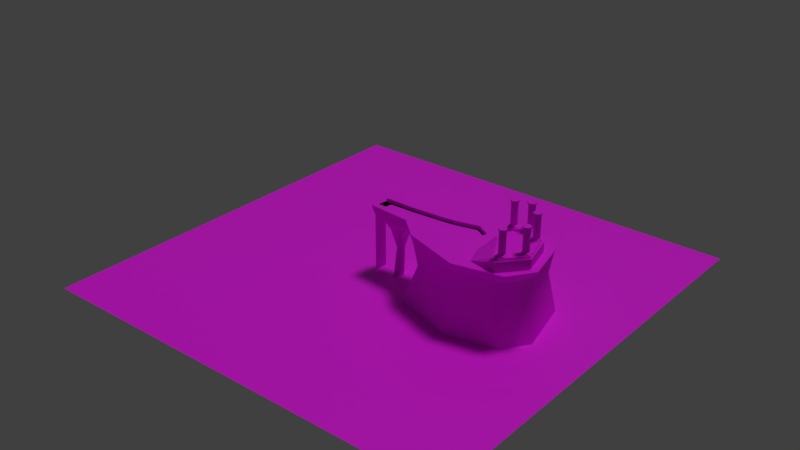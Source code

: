 # Source: island.blend  (saved by Blender 2.81.16; exported with 4.5.12 LTS)
import bpy
from mathutils import Matrix  # noqa: F401  (used for matrix-valued properties, if any)

bpy.ops.wm.read_factory_settings(use_empty=True)
scene = bpy.context.scene
scene.name = 'Scene'

# ---- collections
col_collection_1 = bpy.data.collections.new('Collection 1'); scene.collection.children.link(col_collection_1)

# ---- images (referenced by path relative to the original .blend; pixels are not part of the script)
import os
ASSET_DIR = os.environ.get("B2B_ASSET_DIR", "")  # directory of the original .blend (textures are referenced by path, not embedded)
HERE = os.path.dirname(os.path.abspath(__file__))  # packed textures are extracted next to this script under _unpacked/

def load_image(name, relpath, width, height, colorspace="sRGB"):
    """Load a texture the original file referenced (path relative to the .blend, or extracted next to this script)."""
    p = next((c for c in (os.path.join(HERE, relpath), os.path.join(ASSET_DIR, relpath)) if relpath and os.path.exists(c)), "")
    if p:
        img = bpy.data.images.load(p, check_existing=True)
        img.name = name
    else:  # same state as the original file: an image datablock whose file is absent (Cycles renders it pink)
        img = bpy.data.images.new(name, width, height)
        img.source = "FILE"
        img.filepath = "//" + (relpath or name)
    img.colorspace_settings.name = colorspace
    return img
img_water_edge_png_001 = load_image('water_edge.png.001', 'water_edge.png', 1024, 1024, 'sRGB')
img_waterfall_png_001 = load_image('waterfall.png.001', 'waterfall.png', 1024, 1024, 'sRGB')
img_whirlpool_png = load_image('whirlpool.png', 'whirlpool.png', 1024, 1024, 'sRGB')
img_water_edge_png = load_image('water_edge.png', 'water_edge.png', 1024, 1024, 'sRGB')
img_water_png_001 = load_image('water.png.001', 'water.png', 1024, 1024, 'sRGB')
img_rock_full_res_png_002 = load_image('rock_full_res.png.002', 'rock_full_res.png', 1024, 1024, 'sRGB')
img_rock_grass_top_png_002 = load_image('rock_grass_top.png.002', 'rock_grass_top.png', 1024, 1024, 'sRGB')
img_white_png_001 = load_image('white.png.001', 'white.png', 1024, 1024, 'sRGB')
img_grass_png = load_image('grass.png', 'grass.png', 1024, 1024, 'sRGB')

# ---- materials (node trees are filled in below, after node groups)
mat_waterfall_base = bpy.data.materials.new('waterfall_base')
mat_waterfall_base.use_transparent_shadow = False
mat_material = bpy.data.materials.new('Material')
mat_material.alpha_threshold = 0.0
mat_material.use_transparent_shadow = False
mat_material.roughness = 0.5
mat_material.specular_intensity = 0.0
mat_whirlpool = bpy.data.materials.new('whirlpool')
mat_whirlpool.use_transparent_shadow = False
mat_water_edge = bpy.data.materials.new('Water_edge')
mat_water_edge.alpha_threshold = 0.0
mat_water_edge.use_transparent_shadow = False
mat_water_edge.roughness = 0.5
mat_water_edge.specular_intensity = 0.0
mat_water = bpy.data.materials.new('Water')
mat_water.alpha_threshold = 0.0
mat_water.use_transparent_shadow = False
mat_water.roughness = 0.5
mat_water.specular_intensity = 0.0
mat_rock = bpy.data.materials.new('Rock')
mat_rock.alpha_threshold = 0.0
mat_rock.use_transparent_shadow = False
mat_rock.roughness = 0.5
mat_rock.specular_intensity = 0.0
mat_rock_grass = bpy.data.materials.new('Rock_grass')
mat_rock_grass.alpha_threshold = 0.0
mat_rock_grass.use_transparent_shadow = False
mat_rock_grass.roughness = 0.5
mat_rock_grass.specular_intensity = 0.0
mat_material_001 = bpy.data.materials.new('Material.001')
mat_material_001.alpha_threshold = 0.0
mat_material_001.use_transparent_shadow = False
mat_material_001.roughness = 0.5
mat_grass = bpy.data.materials.new('Grass')
mat_grass.alpha_threshold = 0.0
mat_grass.use_transparent_shadow = False
mat_grass.roughness = 0.5
mat_grass.specular_intensity = 0.0

# ---- material node trees
mat_waterfall_base.use_nodes = True; mat_waterfall_base.node_tree.nodes.clear()
_N = mat_waterfall_base.node_tree.nodes; _L = mat_waterfall_base.node_tree.links
n0 = _N.new('ShaderNodeOutputMaterial'); n0.name = 'Material Output'; n0.location = (300, 300)
n1 = _N.new('ShaderNodeBsdfPrincipled'); n1.name = 'Principled BSDF'; n1.location = (10, 300)
n1.distribution = 'GGX'
n1.subsurface_method = 'BURLEY'
n1.inputs[3].default_value = 1.45
n1.inputs[27].default_value = (0.0, 0.0, 0.0, 1.0)
n1.inputs[28].default_value = 1.0
n2 = _N.new('ShaderNodeTexImage'); n2.name = 'Image Texture'; n2.location = (-280, 260)
n2.image = img_water_edge_png_001
_L.new(n1.outputs[0], n0.inputs[0])
_L.new(n2.outputs[0], n1.inputs[0])
n0.is_active_output = True
mat_material.use_nodes = True; mat_material.node_tree.nodes.clear()
_N = mat_material.node_tree.nodes; _L = mat_material.node_tree.links
n0 = _N.new('ShaderNodeOutputMaterial'); n0.name = 'Material Output'; n0.location = (300, 300)
n1 = _N.new('ShaderNodeBsdfPrincipled'); n1.name = 'Principled BSDF'; n1.location = (10, 300)
n1.distribution = 'GGX'
n1.subsurface_method = 'BURLEY'
n1.inputs[3].default_value = 1.45
n1.inputs[27].default_value = (0.0, 0.0, 0.0, 1.0)
n1.inputs[28].default_value = 1.0
n2 = _N.new('ShaderNodeTexImage'); n2.name = 'Image Texture'; n2.location = (-280, 260)
n2.image = img_waterfall_png_001
_L.new(n1.outputs[0], n0.inputs[0])
_L.new(n2.outputs[0], n1.inputs[0])
n0.is_active_output = True
mat_whirlpool.use_nodes = True; mat_whirlpool.node_tree.nodes.clear()
_N = mat_whirlpool.node_tree.nodes; _L = mat_whirlpool.node_tree.links
n0 = _N.new('ShaderNodeOutputMaterial'); n0.name = 'Material Output'; n0.location = (300, 300)
n1 = _N.new('ShaderNodeBsdfPrincipled'); n1.name = 'Principled BSDF'; n1.location = (10, 300)
n1.distribution = 'GGX'
n1.subsurface_method = 'BURLEY'
n1.inputs[3].default_value = 1.45
n1.inputs[27].default_value = (0.0, 0.0, 0.0, 1.0)
n1.inputs[28].default_value = 1.0
n2 = _N.new('ShaderNodeTexImage'); n2.name = 'Image Texture'; n2.location = (-280, 260)
n2.image = img_whirlpool_png
_L.new(n1.outputs[0], n0.inputs[0])
_L.new(n2.outputs[0], n1.inputs[0])
n0.is_active_output = True
mat_water_edge.use_nodes = True; mat_water_edge.node_tree.nodes.clear()
_N = mat_water_edge.node_tree.nodes; _L = mat_water_edge.node_tree.links
n0 = _N.new('ShaderNodeOutputMaterial'); n0.name = 'Material Output'; n0.location = (300, 300)
n1 = _N.new('ShaderNodeBsdfPrincipled'); n1.name = 'Principled BSDF'; n1.location = (10, 300)
n1.distribution = 'GGX'
n1.subsurface_method = 'BURLEY'
n1.inputs[3].default_value = 1.45
n1.inputs[27].default_value = (0.0, 0.0, 0.0, 1.0)
n1.inputs[28].default_value = 1.0
n2 = _N.new('ShaderNodeTexImage'); n2.name = 'Image Texture'; n2.location = (-280, 260)
n2.image = img_water_edge_png
_L.new(n1.outputs[0], n0.inputs[0])
_L.new(n2.outputs[0], n1.inputs[0])
n0.is_active_output = True
mat_water.use_nodes = True; mat_water.node_tree.nodes.clear()
_N = mat_water.node_tree.nodes; _L = mat_water.node_tree.links
n0 = _N.new('ShaderNodeOutputMaterial'); n0.name = 'Material Output'; n0.location = (300, 300)
n1 = _N.new('ShaderNodeBsdfPrincipled'); n1.name = 'Principled BSDF'; n1.location = (10, 300)
n1.distribution = 'GGX'
n1.subsurface_method = 'BURLEY'
n1.inputs[3].default_value = 1.45
n1.inputs[27].default_value = (0.0, 0.0, 0.0, 1.0)
n1.inputs[28].default_value = 1.0
n2 = _N.new('ShaderNodeTexImage'); n2.name = 'Image Texture'; n2.location = (-280, 260)
n2.image = img_water_png_001
_L.new(n1.outputs[0], n0.inputs[0])
_L.new(n2.outputs[0], n1.inputs[0])
n0.is_active_output = True
mat_rock.use_nodes = True; mat_rock.node_tree.nodes.clear()
_N = mat_rock.node_tree.nodes; _L = mat_rock.node_tree.links
n0 = _N.new('ShaderNodeOutputMaterial'); n0.name = 'Material Output'; n0.location = (300, 300)
n1 = _N.new('ShaderNodeBsdfPrincipled'); n1.name = 'Principled BSDF'; n1.location = (10, 300)
n1.distribution = 'GGX'
n1.subsurface_method = 'BURLEY'
n1.inputs[3].default_value = 1.45
n1.inputs[27].default_value = (0.0, 0.0, 0.0, 1.0)
n1.inputs[28].default_value = 1.0
n2 = _N.new('ShaderNodeTexImage'); n2.name = 'Image Texture'; n2.location = (-280, 260)
n2.image = img_rock_full_res_png_002
_L.new(n1.outputs[0], n0.inputs[0])
_L.new(n2.outputs[0], n1.inputs[0])
n0.is_active_output = True
mat_rock_grass.use_nodes = True; mat_rock_grass.node_tree.nodes.clear()
_N = mat_rock_grass.node_tree.nodes; _L = mat_rock_grass.node_tree.links
n0 = _N.new('ShaderNodeOutputMaterial'); n0.name = 'Material Output'; n0.location = (300, 300)
n1 = _N.new('ShaderNodeBsdfPrincipled'); n1.name = 'Principled BSDF'; n1.location = (10, 300)
n1.distribution = 'GGX'
n1.subsurface_method = 'BURLEY'
n1.inputs[3].default_value = 1.45
n1.inputs[27].default_value = (0.0, 0.0, 0.0, 1.0)
n1.inputs[28].default_value = 1.0
n2 = _N.new('ShaderNodeTexImage'); n2.name = 'Image Texture'; n2.location = (-280, 260)
n2.image = img_rock_grass_top_png_002
_L.new(n1.outputs[0], n0.inputs[0])
_L.new(n2.outputs[0], n1.inputs[0])
n0.is_active_output = True
mat_material_001.use_nodes = True; mat_material_001.node_tree.nodes.clear()
_N = mat_material_001.node_tree.nodes; _L = mat_material_001.node_tree.links
n0 = _N.new('ShaderNodeOutputMaterial'); n0.name = 'Material Output'; n0.location = (300, 300)
n1 = _N.new('ShaderNodeBsdfPrincipled'); n1.name = 'Principled BSDF'; n1.location = (10, 300)
n1.distribution = 'GGX'
n1.subsurface_method = 'BURLEY'
n1.inputs[3].default_value = 1.45
n1.inputs[27].default_value = (0.0, 0.0, 0.0, 1.0)
n1.inputs[28].default_value = 1.0
n2 = _N.new('ShaderNodeTexImage'); n2.name = 'Image Texture'; n2.location = (-280, 260)
n2.image = img_white_png_001
_L.new(n1.outputs[0], n0.inputs[0])
_L.new(n2.outputs[0], n1.inputs[0])
n0.is_active_output = True
mat_grass.use_nodes = True; mat_grass.node_tree.nodes.clear()
_N = mat_grass.node_tree.nodes; _L = mat_grass.node_tree.links
n0 = _N.new('ShaderNodeOutputMaterial'); n0.name = 'Material Output'; n0.location = (300, 300)
n1 = _N.new('ShaderNodeBsdfPrincipled'); n1.name = 'Principled BSDF'; n1.location = (10, 300)
n1.distribution = 'GGX'
n1.subsurface_method = 'BURLEY'
n1.inputs[3].default_value = 1.45
n1.inputs[27].default_value = (0.0, 0.0, 0.0, 1.0)
n1.inputs[28].default_value = 1.0
n2 = _N.new('ShaderNodeTexImage'); n2.name = 'Image Texture'; n2.location = (-280, 260)
n2.image = img_grass_png
_L.new(n1.outputs[0], n0.inputs[0])
_L.new(n2.outputs[0], n1.inputs[0])
n0.is_active_output = True

# ---- world
world_world = bpy.data.worlds.new('World'); scene.world = world_world
world_world.color = (0.05088, 0.05088, 0.05088)
world_world.use_sun_shadow = False
world_world.sun_shadow_jitter_overblur = 0.0
world_world.cycles.sampling_method = 'MANUAL'

# ---- lights
light_sun = bpy.data.lights.new('Sun', 'SUN')
light_sun.transmission_factor = 0.0
light_sun.angle = 0.1993
light_sun.energy = 1.0
light_sun.shadow_buffer_clip_start = 0.5
light_sun.shadow_soft_size = 0.1
light_sun.shadow_cascade_max_distance = 1000.0

# ---- meshes
me_cone = bpy.data.meshes.new('Cone')
me_cone.from_pydata([(-1.005e-06, 3.465, 3.323e-10), (0.6759, 3.398, 3.323e-10), (1.326, 3.201, 3.323e-10), (1.925, 2.881, 3.323e-10), (2.45, 2.45, 3.323e-10), (2.881, 1.925, 3.323e-10), (3.201, 1.326, 3.323e-10), (3.398, 0.6759, 3.323e-10), (3.465, -3.995e-07, 3.323e-10), (3.398, -0.6759, 3.323e-10), (3.201, -1.326, 3.323e-10), (2.881, -1.925, 3.323e-10), (2.45, -2.45, 3.323e-10), (1.925, -2.881, 3.323e-10), (1.326, -3.201, 3.323e-10), (0.6759, -3.398, 3.323e-10), (-2.134e-06, -3.465, 3.323e-10), (-0.6759, -3.398, 3.323e-10), (-1.326, -3.201, 3.323e-10), (-1.925, -2.881, 3.323e-10), (-2.45, -2.45, 3.323e-10), (-2.881, -1.925, 3.323e-10), (-3.201, -1.326, 3.323e-10), (-1.005e-06, -6.611e-07, 3.323e-10), (-3.398, -0.6759, 3.323e-10), (-3.465, 2.684e-06, 3.323e-10), (-3.398, 0.6759, 3.323e-10), (-3.201, 1.326, 3.323e-10), (-2.881, 1.925, 3.323e-10), (-2.45, 2.45, 3.323e-10), (-1.925, 2.881, 3.323e-10), (-1.326, 3.201, 3.323e-10), (-0.6759, 3.398, 3.323e-10)], [], [(0, 23, 1), (1, 23, 2), (2, 23, 3), (3, 23, 4), (4, 23, 5), (5, 23, 6), (6, 23, 7), (7, 23, 8), (8, 23, 9), (9, 23, 10), (10, 23, 11), (11, 23, 12), (12, 23, 13), (13, 23, 14), (14, 23, 15), (15, 23, 16), (16, 23, 17), (17, 23, 18), (18, 23, 19), (19, 23, 20), (20, 23, 21), (21, 23, 22), (22, 23, 24), (24, 23, 25), (25, 23, 26), (26, 23, 27), (27, 23, 28), (28, 23, 29), (29, 23, 30), (30, 23, 31), (31, 23, 32), (32, 23, 0)])
_uv = me_cone.uv_layers.new(name='UVMap')
_uv.uv.foreach_set('vector', [0.5492, 9.998e-05, 0.5, 0.5, 0.4508, 0.0001001, 0.4508, 0.0001001, 0.5, 0.5, 0.3542, 0.01931, 0.3542, 0.01931, 0.5, 0.5, 0.2632, 0.05699, 0.2632, 0.05699, 0.5, 0.5, 0.1813, 0.1117, 0.1813, 0.1117, 0.5, 0.5, 0.1117, 0.1813, 0.1117, 0.1813, 0.5, 0.5, 0.05699, 0.2632, 0.05699, 0.2632, 0.5, 0.5, 0.01931, 0.3542, 0.01931, 0.3542, 0.5, 0.5, 0.0001, 0.4508, 0.0001, 0.4508, 0.5, 0.5, 9.998e-05, 0.5492, 9.998e-05, 0.5492, 0.5, 0.5, 0.01931, 0.6458, 0.01931, 0.6458, 0.5, 0.5, 0.05699, 0.7368, 0.05699, 0.7368, 0.5, 0.5, 0.1117, 0.8187, 0.1117, 0.8187, 0.5, 0.5, 0.1813, 0.8883, 0.1813, 0.8883, 0.5, 0.5, 0.2632, 0.943, 0.2632, 0.943, 0.5, 0.5, 0.3542, 0.9807, 0.3542, 0.9807, 0.5, 0.5, 0.4508, 0.9999, 0.4508, 0.9999, 0.5, 0.5, 0.5492, 0.9999, 0.5492, 0.9999, 0.5, 0.5, 0.6458, 0.9807, 0.6458, 0.9807, 0.5, 0.5, 0.7368, 0.943, 0.7368, 0.943, 0.5, 0.5, 0.8187, 0.8883, 0.8187, 0.8883, 0.5, 0.5, 0.8883, 0.8187, 0.8883, 0.8187, 0.5, 0.5, 0.943, 0.7368, 0.943, 0.7368, 0.5, 0.5, 0.9807, 0.6458, 0.9807, 0.6458, 0.5, 0.5, 0.9999, 0.5492, 0.9999, 0.5492, 0.5, 0.5, 0.9999, 0.4508, 0.9999, 0.4508, 0.5, 0.5, 0.9807, 0.3542, 0.9807, 0.3542, 0.5, 0.5, 0.943, 0.2632, 0.943, 0.2632, 0.5, 0.5, 0.8883, 0.1813, 0.8883, 0.1813, 0.5, 0.5, 0.8187, 0.1117, 0.8187, 0.1117, 0.5, 0.5, 0.7368, 0.05699, 0.7368, 0.05699, 0.5, 0.5, 0.6458, 0.01931, 0.6458, 0.01931, 0.5, 0.5, 0.5492, 9.998e-05])
me_cone.materials.append(mat_waterfall_base)
me_cone.use_remesh_fix_poles = True
me_cone.use_remesh_preserve_attributes = False
me_cone.use_mirror_vertex_groups = False
me_cone.update()
me_plane_006 = bpy.data.meshes.new('Plane.006')
me_plane_006.from_pydata([(-5.229, -1.472, 15.81), (-5.007, 0.5461, 15.81), (-5.231, -1.487, -0.6916), (-5.006, 0.5507, -0.6916), (-3.262, -1.495, 15.81), (-2.89, 0.5985, 15.81), (-5.229, -1.472, 15.81), (-5.007, 0.5461, 15.81), (-5.231, -1.487, -0.6916), (-5.006, 0.5507, -0.6916), (-3.262, -1.495, 15.81), (-2.89, 0.5985, 15.81)], [], [(0, 1, 3, 2), (5, 1, 0, 4), (6, 8, 9, 7), (11, 10, 6, 7)])
_uv = me_plane_006.uv_layers.new(name='UVMap')
_uv.uv.foreach_set('vector', [1.0, 3.14, 0.0, 3.14, 0.0, 0.003183, 1.0, 3.706e-05, 0.0, 4.498, 0.0, 3.14, 1.0, 3.14, 1.0, 4.498, 1.0, 3.14, 1.0, 3.706e-05, 0.0, 0.003183, 0.0, 3.14, 0.0, 4.498, 1.0, 4.498, 1.0, 3.14, 0.0, 3.14])
me_plane_006.materials.append(mat_material)
me_plane_006.use_remesh_preserve_volume = False
me_plane_006.use_remesh_preserve_attributes = False
me_plane_006.use_mirror_vertex_groups = False
me_plane_006.update()
me_plane_018 = bpy.data.meshes.new('Plane.018')
me_plane_018.from_pydata([(20.37, -1.061, 15.81), (20.54, 1.382, 15.81), (18.76, -2.835, 15.81), (15.99, -3.127, 15.81), (18.42, 2.065, 15.81), (14.63, -2.775, 15.81), (14.84, 1.252, 15.81), (14.13, -0.7618, 15.81)], [], [(0, 1, 4, 6, 7, 5, 3, 2)])
_uv = me_plane_018.uv_layers.new(name='UVMap')
_uv.uv.foreach_set('vector', [0.9735, 0.431, 0.9998, 0.8014, 0.679, 0.9049, 0.1348, 0.7816, 0.02845, 0.4763, 0.104, 0.171, 0.3104, 0.1176, 0.729, 0.1619])
me_plane_018.materials.append(mat_whirlpool)
me_plane_018.use_remesh_preserve_volume = False
me_plane_018.use_remesh_preserve_attributes = False
me_plane_018.use_mirror_vertex_groups = False
me_plane_018.update()
me_plane_017 = bpy.data.meshes.new('Plane.017')
me_plane_017.from_pydata([(13.49, 2.131, 15.81), (18.71, 3.314, 15.81), (21.67, 1.581, 15.81), (15.81, -4.321, 15.81), (13.08, -3.544, 15.81), (18.78, -3.85, 15.81), (21.09, -1.096, 15.81), (11.46, -2.696, 15.81), (11.45, 1.833, 15.81), (-3.224, -1.941, 15.81), (-2.77, 1.075, 15.81), (3.069, -2.045, 15.81), (3.074, 1.237, 15.81), (-5.286, -1.979, 15.81), (-4.952, 1.043, 15.81), (-5.286, -1.979, -1.192), (-4.952, 1.043, -1.192), (11.5, 1.336, 15.81), (3.099, 0.7371, 15.81), (-2.76, 0.5751, 15.81), (-3.299, -1.44, 15.81), (3.093, -1.545, 15.81), (11.43, -2.223, 15.81), (20.72, -0.9691, 15.81), (21.12, 1.389, 15.81), (13.58, 1.639, 15.81), (13.21, -3.09, 15.81), (18.53, -3.384, 15.81), (15.93, -3.792, 15.81), (18.63, 2.784, 15.81), (-5.23, -1.472, 15.81), (-5.007, 0.5461, 15.81), (-5.231, -1.487, -0.6916), (-5.006, 0.5507, -0.6916), (-5.286, -1.979, -1.192), (-5.231, -1.487, -0.6916), (13.49, 2.131, 15.81), (18.71, 3.314, 15.81), (21.67, 1.581, 15.81), (15.81, -4.321, 15.81), (13.08, -3.544, 15.81), (18.78, -3.85, 15.81), (21.09, -1.096, 15.81), (11.46, -2.696, 15.81), (11.45, 1.833, 15.81), (-3.224, -1.941, 15.81), (-2.77, 1.075, 15.81), (3.069, -2.045, 15.81), (3.074, 1.237, 15.81), (-5.286, -1.979, 15.81), (-4.952, 1.043, 15.81), (-5.286, -1.979, -1.192), (-4.952, 1.043, -1.192), (11.5, 1.336, 15.81), (3.099, 0.7371, 15.81), (-2.76, 0.5751, 15.81), (-3.299, -1.44, 15.81), (3.093, -1.545, 15.81), (11.43, -2.223, 15.81), (20.72, -0.9691, 15.81), (21.12, 1.389, 15.81), (13.58, 1.639, 15.81), (13.21, -3.09, 15.81), (18.53, -3.384, 15.81), (15.93, -3.792, 15.81), (18.63, 2.784, 15.81), (-5.23, -1.472, 15.81), (-5.007, 0.5461, 15.81), (-5.231, -1.487, -0.6916), (-5.006, 0.5507, -0.6916), (-5.286, -1.979, -1.192), (-5.231, -1.487, -0.6916)], [], [(18, 17, 8, 12), (19, 18, 12, 10), (21, 20, 9, 11), (22, 21, 11, 7), (24, 23, 6, 2), (17, 25, 0, 8), (26, 22, 7, 4), (23, 27, 5, 6), (27, 28, 3, 5), (28, 26, 4, 3), (29, 24, 2, 1), (25, 29, 1, 0), (20, 30, 13, 9), (31, 19, 10, 14), (35, 33, 16, 34), (33, 31, 14, 16), (30, 32, 15, 13), (54, 48, 44, 53), (55, 46, 48, 54), (57, 47, 45, 56), (58, 43, 47, 57), (60, 38, 42, 59), (53, 44, 36, 61), (62, 40, 43, 58), (59, 42, 41, 63), (63, 41, 39, 64), (64, 39, 40, 62), (65, 37, 38, 60), (61, 36, 37, 65), (56, 45, 49, 66), (67, 50, 46, 55), (71, 70, 52, 69), (69, 52, 50, 67), (66, 49, 51, 68)])
_uv = me_plane_017.uv_layers.new(name='UVMap')
_uv.uv.foreach_set('vector', [2.701, 0.3945, 2.129, 0.3945, 2.129, 7.451e-08, 2.701, 7.451e-08, 3.096, 0.3945, 2.701, 0.3945, 2.701, 7.451e-08, 3.096, 7.451e-08, -0.2719, 0.3945, -0.7062, 0.3945, -0.7062, 7.451e-08, -0.2719, 7.451e-08, 0.2953, 0.3945, -0.2719, 0.3945, -0.2719, 7.451e-08, 0.2953, 7.451e-08, 1.233, 0.3945, 1.067, 0.3945, 1.067, 7.451e-08, 1.233, 7.451e-08, 2.129, 0.3945, 1.987, 0.3945, 1.987, 7.451e-08, 2.129, 7.451e-08, 0.4164, 0.3945, 0.2953, 0.3945, 0.2953, 7.451e-08, 0.4164, 7.451e-08, 1.067, 0.3945, 0.7951, 0.3945, 0.7951, 7.451e-08, 1.067, 7.451e-08, 0.7951, 0.3945, 0.6077, 0.3945, 0.6077, 7.451e-08, 0.7951, 7.451e-08, 0.6077, 0.3945, 0.4164, 0.3945, 0.4164, 7.451e-08, 0.6077, 7.451e-08, 1.626, 0.3945, 1.233, 0.3945, 1.233, 7.451e-08, 1.626, 7.451e-08, 1.987, 0.3945, 1.626, 0.3945, 1.626, 7.451e-08, 1.987, 7.451e-08, -0.7062, 0.3945, -0.8427, 0.3945, -0.8427, 7.451e-08, -0.7062, 7.451e-08, 3.232, 0.3945, 3.096, 0.3945, 3.096, 7.451e-08, 3.232, 7.451e-08, 4.0, 0.3945, 3.771, 0.3945, 3.771, 7.451e-08, 4.0, 7.451e-08, 3.771, 0.3945, 3.232, 0.3945, 3.232, 7.451e-08, 3.771, 7.451e-08, -0.8427, 0.3945, -2.0, 0.3945, -2.0, 7.451e-08, -0.8427, 7.451e-08, 2.701, 0.3945, 2.701, 7.451e-08, 2.129, 7.451e-08, 2.129, 0.3945, 3.096, 0.3945, 3.096, 7.451e-08, 2.701, 7.451e-08, 2.701, 0.3945, -0.2719, 0.3945, -0.2719, 7.451e-08, -0.7062, 7.451e-08, -0.7062, 0.3945, 0.2953, 0.3945, 0.2953, 7.451e-08, -0.2719, 7.451e-08, -0.2719, 0.3945, 1.233, 0.3945, 1.233, 7.451e-08, 1.067, 7.451e-08, 1.067, 0.3945, 2.129, 0.3945, 2.129, 7.451e-08, 1.987, 7.451e-08, 1.987, 0.3945, 0.4164, 0.3945, 0.4164, 7.451e-08, 0.2953, 7.451e-08, 0.2953, 0.3945, 1.067, 0.3945, 1.067, 7.451e-08, 0.7951, 7.451e-08, 0.7951, 0.3945, 0.7951, 0.3945, 0.7951, 7.451e-08, 0.6077, 7.451e-08, 0.6077, 0.3945, 0.6077, 0.3945, 0.6077, 7.451e-08, 0.4164, 7.451e-08, 0.4164, 0.3945, 1.626, 0.3945, 1.626, 7.451e-08, 1.233, 7.451e-08, 1.233, 0.3945, 1.987, 0.3945, 1.987, 7.451e-08, 1.626, 7.451e-08, 1.626, 0.3945, -0.7062, 0.3945, -0.7062, 7.451e-08, -0.8427, 7.451e-08, -0.8427, 0.3945, 3.232, 0.3945, 3.232, 7.451e-08, 3.096, 7.451e-08, 3.096, 0.3945, 4.0, 0.3945, 4.0, 7.451e-08, 3.771, 7.451e-08, 3.771, 0.3945, 3.771, 0.3945, 3.771, 7.451e-08, 3.232, 7.451e-08, 3.232, 0.3945, -0.8427, 0.3945, -0.8427, 7.451e-08, -2.0, 7.451e-08, -2.0, 0.3945])
me_plane_017.materials.append(mat_water_edge)
me_plane_017.use_remesh_preserve_volume = False
me_plane_017.use_remesh_preserve_attributes = False
me_plane_017.use_mirror_vertex_groups = False
me_plane_017.update()
me_plane_016 = bpy.data.meshes.new('Plane.016')
me_plane_016.from_pydata([(11.5, 1.336, 15.81), (3.099, 0.7371, 15.81), (3.093, -1.545, 15.81), (11.43, -2.223, 15.81), (20.72, -0.9691, 15.81), (21.12, 1.389, 15.81), (13.58, 1.639, 15.81), (13.21, -3.09, 15.81), (18.53, -3.384, 15.81), (15.93, -3.792, 15.81), (18.63, 2.784, 15.81), (20.37, -1.061, 15.81), (20.54, 1.382, 15.81), (18.76, -2.835, 15.81), (15.99, -3.127, 15.81), (18.42, 2.065, 15.81), (14.63, -2.775, 15.81), (14.84, 1.252, 15.81), (-3.262, -1.495, 15.81), (-2.89, 0.5985, 15.81), (14.13, -0.7618, 15.81)], [], [(12, 11, 4, 5), (11, 13, 8, 4), (13, 14, 9, 8), (14, 16, 7, 9), (15, 12, 5, 10), (17, 15, 10, 6), (16, 20, 17, 6, 7), (19, 18, 2, 3, 7, 6, 0, 1)])
_uv = me_plane_016.uv_layers.new(name='UVMap')
_uv.uv.foreach_set('vector', [0.9373, 0.1661, 0.9259, 0.1246, 0.9743, 0.09474, 0.9999, 0.1887, 0.9259, 0.1246, 0.8533, 0.05929, 0.8755, 0.005905, 0.9743, 0.09474, 0.8533, 0.05929, 0.7767, 0.0551, 0.7684, 5.053e-05, 0.8755, 0.005905, 0.7767, 0.0551, 0.723, 0.07497, 0.6612, 0.03968, 0.7684, 5.053e-05, 0.8908, 0.1988, 0.9373, 0.1661, 0.9999, 0.1887, 0.905, 0.2555, 0.742, 0.1806, 0.8908, 0.1988, 0.905, 0.2555, 0.6955, 0.2298, 0.723, 0.07497, 0.7325, 0.1278, 0.742, 0.1806, 0.6955, 0.2298, 0.6612, 0.03968, 0.02372, 0.2555, 5.053e-05, 0.1721, 0.2574, 0.144, 0.5924, 0.08216, 0.6612, 0.03968, 0.6955, 0.2298, 0.6102, 0.2261, 0.267, 0.2364])
me_plane_016.materials.append(mat_water)
me_plane_016.use_remesh_preserve_volume = False
me_plane_016.use_remesh_preserve_attributes = False
me_plane_016.use_mirror_vertex_groups = False
me_plane_016.update()
me_plane_011 = bpy.data.meshes.new('Plane.011')
me_plane_011.from_pydata([(-4.845, 0.6315, 15.05), (-5.109, -1.879, 15.05), (18.72, 2.306, 12.5), (13.86, 1.185, 12.5), (20.69, 0.752, 12.5), (13.66, -2.589, 12.5), (15.92, -3.271, 12.5), (18.23, -2.893, 12.5), (20.07, -0.6985, 12.5), (11.63, -2.338, 12.5), (11.88, 1.142, 12.5), (-3.012, -1.766, 14.5), (-2.594, 0.9036, 14.5), (2.877, -1.834, 14.5), (2.881, 1.018, 14.5)], [], [(2, 3, 10, 9, 5, 6, 7, 8, 4), (13, 14, 12, 11), (0, 1, 12), (13, 9, 14), (10, 14, 9), (12, 1, 11)])
me_plane_011.polygons.foreach_set('use_smooth', [1, 1, 0, 1, 1, 0])
_uv = me_plane_011.uv_layers.new(name='UVMap')
_uv.uv.foreach_set('vector', [0.9317, 0.1997, 0.7429, 0.1776, 0.6678, 0.1843, 0.6436, 0.05341, 0.7195, 0.03537, 0.8022, 4.877e-05, 0.8915, 0.004656, 0.9706, 0.08008, 1.0, 0.1325, 0.3055, 0.1108, 0.3179, 0.2189, 0.1099, 0.238, 0.08266, 0.1386, 0.02091, 0.238, 4.877e-05, 0.144, 0.1099, 0.238, 0.3055, 0.1108, 0.6436, 0.05341, 0.3179, 0.2189, 0.6678, 0.1843, 0.3179, 0.2189, 0.6436, 0.05341, 0.1099, 0.238, 4.877e-05, 0.144, 0.08266, 0.1386])
me_plane_011.materials.append(mat_rock)
me_plane_011.use_remesh_preserve_volume = False
me_plane_011.use_remesh_preserve_attributes = False
me_plane_011.use_mirror_vertex_groups = False
me_plane_011.update()
me_plane_009 = bpy.data.meshes.new('Plane.009')
me_plane_009.from_pydata([(-4.845, 0.8015, 15.05), (-5.109, -1.879, 15.05), (18.72, 2.306, 12.5), (13.86, 1.185, 12.5), (20.69, 0.752, 12.5), (13.66, -2.589, 12.5), (15.92, -3.271, 12.5), (18.23, -2.893, 12.5), (20.07, -0.6985, 12.5), (11.63, -2.338, 12.5), (11.88, 1.142, 12.5), (18.7, 3.483, 16.5), (13.28, 2.232, 16.5), (21.79, 1.697, 16.5), (13.08, -3.609, 16.5), (15.83, -4.451, 16.5), (18.84, -3.958, 16.5), (21.25, -1.088, 16.5), (11.01, -2.609, 16.5), (11.22, 1.899, 16.5), (-3.012, -1.766, 14.5), (-2.594, 0.9036, 14.5), (2.877, -1.834, 14.5), (2.881, 1.018, 14.5), (-3.34, -2.036, 16.5), (-2.865, 1.338, 16.5), (3.173, -2.159, 16.5), (3.179, 1.356, 16.5), (-5.187, -2.022, 16.5), (-4.769, 1.36, 16.5)], [], [(3, 2, 11, 12), (2, 4, 13, 11), (6, 5, 14, 15), (7, 6, 15, 16), (8, 7, 16, 17), (5, 9, 18, 14), (10, 3, 12, 19), (4, 8, 17, 13), (18, 9, 22, 26), (0, 25, 29), (22, 20, 24, 26), (21, 23, 27, 25), (25, 0, 21), (28, 20, 1), (20, 28, 24), (10, 19, 27, 23)])
me_plane_009.polygons.foreach_set('use_smooth', [1, 1, 1, 1, 1, 1, 1, 1, 1, 0, 1, 1, 0, 0, 1, 1])
_uv = me_plane_009.uv_layers.new(name='UVMap')
_uv.uv.foreach_set('vector', [0.6478, -3.725e-08, 0.5656, -3.725e-08, 0.6016, 0.1746, 0.6933, 0.1746, 0.5656, -3.725e-08, 0.5196, -3.725e-08, 0.5371, 0.1746, 0.6016, 0.1746, 0.3947, -3.725e-08, 0.3557, -3.725e-08, 0.3115, 0.1746, 0.359, 0.1746, 0.436, -3.725e-08, 0.3947, -3.725e-08, 0.359, 0.1746, 0.4127, 0.1746, 0.4897, -3.725e-08, 0.436, -3.725e-08, 0.4127, 0.1746, 0.483, 0.1746, 0.3557, -3.725e-08, 0.321, -3.725e-08, 0.2739, 0.1746, 0.3115, 0.1746, 0.6814, -3.725e-08, 0.6478, -3.725e-08, 0.6933, 0.1746, 0.7283, 0.1746, 0.5196, -3.725e-08, 0.4897, -3.725e-08, 0.483, 0.1746, 0.5371, 0.1746, 0.2739, 0.1746, 0.321, -3.725e-08, 0.156, -3.725e-08, 0.1426, 0.1746, 0.9874, -3.725e-08, 0.9666, 0.1746, 1.0, 0.1746, 0.156, -3.725e-08, 0.05698, -3.725e-08, 0.03322, 0.1746, 0.1426, 0.1746, 0.9443, -3.725e-08, 0.8515, -3.725e-08, 0.8642, 0.1746, 0.9666, 0.1746, 0.9666, 0.1746, 0.9874, -3.725e-08, 0.9443, -3.725e-08, 5.645e-05, 0.1746, 0.05698, -3.725e-08, 0.01713, -3.725e-08, 0.05698, -3.725e-08, 5.645e-05, 0.1746, 0.03322, 0.1746, 0.6814, -3.725e-08, 0.7283, 0.1746, 0.8642, 0.1746, 0.8515, -3.725e-08])
me_plane_009.materials.append(mat_rock_grass)
me_plane_009.use_remesh_preserve_volume = False
me_plane_009.use_remesh_preserve_attributes = False
me_plane_009.use_mirror_vertex_groups = False
me_plane_009.update()
me_circle = bpy.data.meshes.new('Circle')
me_circle.from_pydata([(-4.8, 5.8, 0.5), (-5.666, 5.3, 0.5), (-5.666, 4.3, 0.5), (-4.8, 3.8, 0.5), (-3.934, 4.3, 0.5), (-3.934, 5.3, 0.5), (-4.8, 5.549, 0.9), (-5.449, 5.175, 0.9), (-5.449, 4.425, 0.9), (-4.8, 4.051, 0.9), (-4.151, 4.425, 0.9), (-4.151, 5.175, 0.9), (-5.666, 5.3, 0.8), (-4.8, 5.8, 0.8), (-5.666, 4.3, 0.8), (-4.8, 3.8, 0.8), (-3.934, 4.3, 0.8), (-3.934, 5.3, 0.8), (-4.8, 5.549, 6.1), (-5.449, 4.425, 6.1), (-4.151, 5.175, 6.1), (-4.8, 5.8, 6.5), (-3.934, 5.3, 6.5), (-3.934, 4.3, 6.5), (-4.8, 3.8, 6.5), (-5.666, 4.3, 6.5), (-5.666, 5.3, 6.5), (-4.151, 4.425, 6.1), (-4.8, 4.051, 6.1), (-5.449, 5.175, 6.1), (-3.934, 5.3, 6.2), (-4.8, 5.8, 6.2), (-3.934, 4.3, 6.2), (-4.8, 3.8, 6.2), (-5.666, 4.3, 6.2), (-5.666, 5.3, 6.2), (-1.466, 6.967, 0.5), (-2.333, 6.467, 0.5), (-2.333, 5.467, 0.5), (-1.466, 4.967, 0.5), (-0.6005, 5.467, 0.5), (-0.6005, 6.467, 0.5), (-1.466, 6.716, 0.9), (-2.115, 6.342, 0.9), (-2.115, 5.592, 0.9), (-1.466, 5.218, 0.9), (-0.8175, 5.592, 0.9), (-0.8175, 6.342, 0.9), (-2.333, 6.467, 0.8), (-1.466, 6.967, 0.8), (-2.333, 5.467, 0.8), (-1.466, 4.967, 0.8), (-0.6005, 5.467, 0.8), (-0.6005, 6.467, 0.8), (-1.466, 6.716, 6.1), (-2.115, 5.592, 6.1), (-0.8175, 6.342, 6.1), (-1.466, 6.967, 6.5), (-0.6005, 6.467, 6.5), (-0.6005, 5.467, 6.5), (-1.466, 4.967, 6.5), (-2.333, 5.467, 6.5), (-2.333, 6.467, 6.5), (-0.8175, 5.592, 6.1), (-1.466, 5.218, 6.1), (-2.115, 6.342, 6.1), (-0.6005, 6.467, 6.2), (-1.466, 6.967, 6.2), (-0.6005, 5.467, 6.2), (-1.466, 4.967, 6.2), (-2.333, 5.467, 6.2), (-2.333, 6.467, 6.2), (1.948, 3.808, 0.5), (1.082, 3.308, 0.5), (1.082, 2.308, 0.5), (1.948, 1.808, 0.5), (2.814, 2.308, 0.5), (2.814, 3.308, 0.5), (1.948, 3.558, 0.9), (1.299, 3.183, 0.9), (1.299, 2.434, 0.9), (1.948, 2.059, 0.9), (2.597, 2.434, 0.9), (2.597, 3.183, 0.9), (1.082, 3.308, 0.8), (1.948, 3.808, 0.8), (1.082, 2.308, 0.8), (1.948, 1.808, 0.8), (2.814, 2.308, 0.8), (2.814, 3.308, 0.8), (1.948, 3.558, 6.1), (1.299, 2.434, 6.1), (2.597, 3.183, 6.1), (1.948, 3.808, 6.5), (2.814, 3.308, 6.5), (2.814, 2.308, 6.5), (1.948, 1.808, 6.5), (1.082, 2.308, 6.5), (1.082, 3.308, 6.5), (2.597, 2.434, 6.1), (1.948, 2.059, 6.1), (1.299, 3.183, 6.1), (2.814, 3.308, 6.2), (1.948, 3.808, 6.2), (2.814, 2.308, 6.2), (1.948, 1.808, 6.2), (1.082, 2.308, 6.2), (1.082, 3.308, 6.2), (3.6, -2.3, 0.5), (2.734, -2.8, 0.5), (2.734, -3.8, 0.5), (3.6, -4.3, 0.5), (4.466, -3.8, 0.5), (4.466, -2.8, 0.5), (3.6, -2.551, 0.9), (2.951, -2.925, 0.9), (2.951, -3.675, 0.9), (3.6, -4.049, 0.9), (4.249, -3.675, 0.9), (4.249, -2.925, 0.9), (2.734, -2.8, 0.8), (3.6, -2.3, 0.8), (2.734, -3.8, 0.8), (3.6, -4.3, 0.8), (4.466, -3.8, 0.8), (4.466, -2.8, 0.8), (3.6, -2.551, 6.1), (2.951, -3.675, 6.1), (4.249, -2.925, 6.1), (3.6, -2.3, 6.5), (4.466, -2.8, 6.5), (4.466, -3.8, 6.5), (3.6, -4.3, 6.5), (2.734, -3.8, 6.5), (2.734, -2.8, 6.5), (4.249, -3.675, 6.1), (3.6, -4.049, 6.1), (2.951, -2.925, 6.1), (4.466, -2.8, 6.2), (3.6, -2.3, 6.2), (4.466, -3.8, 6.2), (3.6, -4.3, 6.2), (2.734, -3.8, 6.2), (2.734, -2.8, 6.2), (-5.5, 3.2, 0.15), (-1.5, 4.6, 0.15), (1.3, 1.6, 0.15), (2.4, -2.9, 0.15), (-1.2, -7.3, 0.15), (0.7, -9.0, 0.15), (5.1, -3.7, 0.15), (3.1, 3.6, 0.15), (-1.2, 7.4, 0.15), (-6.8, 5.5, 0.15), (-5.442, 3.353, 0.15), (-1.464, 4.745, 0.15), (1.41, 1.666, 0.15), (2.537, -2.914, 0.15), (-1.037, -7.27, 0.15), (0.6918, -8.833, 0.15), (4.96, -3.662, 0.15), (2.989, 3.531, 0.15), (-1.229, 7.258, 0.15), (-6.616, 5.43, 0.15), (-5.383, 3.512, 0.35), (-1.427, 4.896, 0.35), (1.524, 1.734, 0.35), (2.679, -2.928, 0.35), (-0.8684, -7.238, 0.35), (0.6832, -8.659, 0.35), (4.814, -3.622, 0.35), (2.874, 3.459, 0.35), (-1.258, 7.11, 0.35), (-6.426, 5.357, 0.35), (-5.442, 3.353, 0.35), (-1.464, 4.745, 0.35), (1.41, 1.666, 0.35), (2.537, -2.914, 0.35), (-1.037, -7.27, 0.35), (0.6918, -8.833, 0.35), (4.96, -3.662, 0.35), (2.989, 3.531, 0.35), (-1.229, 7.258, 0.35), (-6.616, 5.43, 0.35), (-5.383, 3.512, 0.55), (-1.427, 4.896, 0.55), (1.524, 1.734, 0.55), (2.679, -2.928, 0.55), (-0.8684, -7.238, 0.55), (0.6832, -8.659, 0.55), (4.814, -3.622, 0.55), (2.874, 3.459, 0.55), (-1.258, 7.11, 0.55), (-6.426, 5.357, 0.55), (-5.5, 3.2, -0.05), (-1.5, 4.6, -0.05), (1.3, 1.6, -0.05), (2.4, -2.9, -0.05), (-1.2, -7.3, -0.05), (0.7, -9.0, -0.05), (5.1, -3.7, -0.05), (3.1, 3.6, -0.05), (-1.2, 7.4, -0.05), (-6.8, 5.5, -0.05), (0.6, -6.1, 0.5), (-0.266, -6.6, 0.5), (-0.266, -7.6, 0.5), (0.6, -8.1, 0.5), (1.466, -7.6, 0.5), (1.466, -6.6, 0.5), (0.6, -6.351, 0.9), (-0.049, -6.725, 0.9), (-0.049, -7.475, 0.9), (0.6, -7.849, 0.9), (1.249, -7.475, 0.9), (1.249, -6.725, 0.9), (-0.266, -6.6, 0.8), (0.6, -6.1, 0.8), (-0.266, -7.6, 0.8), (0.6, -8.1, 0.8), (1.466, -7.6, 0.8), (1.466, -6.6, 0.8), (0.6, -6.351, 6.1), (-0.049, -7.475, 6.1), (1.249, -6.725, 6.1), (0.6, -6.1, 6.5), (1.466, -6.6, 6.5), (1.466, -7.6, 6.5), (0.6, -8.1, 6.5), (-0.266, -7.6, 6.5), (-0.266, -6.6, 6.5), (1.249, -7.475, 6.1), (0.6, -7.849, 6.1), (-0.049, -6.725, 6.1), (1.466, -6.6, 6.2), (0.6, -6.1, 6.2), (1.466, -7.6, 6.2), (0.6, -8.1, 6.2), (-0.266, -7.6, 6.2), (-0.266, -6.6, 6.2)], [], [(4, 16, 15, 3), (2, 14, 12, 1), (5, 17, 16, 4), (3, 15, 14, 2), (1, 12, 13, 0), (0, 13, 17, 5), (6, 18, 20, 11), (6, 13, 12, 7), (7, 12, 14, 8), (8, 14, 15, 9), (9, 15, 16, 10), (10, 16, 17, 11), (11, 17, 13, 6), (10, 27, 28, 9), (8, 19, 29, 7), (11, 20, 27, 10), (9, 28, 19, 8), (7, 29, 18, 6), (25, 34, 33, 24), (23, 32, 30, 22), (26, 35, 34, 25), (24, 33, 32, 23), (22, 30, 31, 21), (21, 31, 35, 26), (18, 31, 30, 20), (20, 30, 32, 27), (27, 32, 33, 28), (28, 33, 34, 19), (19, 34, 35, 29), (29, 35, 31, 18), (22, 21, 26, 25, 24, 23), (40, 52, 51, 39), (38, 50, 48, 37), (41, 53, 52, 40), (39, 51, 50, 38), (37, 48, 49, 36), (36, 49, 53, 41), (42, 54, 56, 47), (42, 49, 48, 43), (43, 48, 50, 44), (44, 50, 51, 45), (45, 51, 52, 46), (46, 52, 53, 47), (47, 53, 49, 42), (46, 63, 64, 45), (44, 55, 65, 43), (47, 56, 63, 46), (45, 64, 55, 44), (43, 65, 54, 42), (61, 70, 69, 60), (59, 68, 66, 58), (62, 71, 70, 61), (60, 69, 68, 59), (58, 66, 67, 57), (57, 67, 71, 62), (54, 67, 66, 56), (56, 66, 68, 63), (63, 68, 69, 64), (64, 69, 70, 55), (55, 70, 71, 65), (65, 71, 67, 54), (58, 57, 62, 61, 60, 59), (76, 88, 87, 75), (74, 86, 84, 73), (77, 89, 88, 76), (75, 87, 86, 74), (73, 84, 85, 72), (72, 85, 89, 77), (78, 90, 92, 83), (78, 85, 84, 79), (79, 84, 86, 80), (80, 86, 87, 81), (81, 87, 88, 82), (82, 88, 89, 83), (83, 89, 85, 78), (82, 99, 100, 81), (80, 91, 101, 79), (83, 92, 99, 82), (81, 100, 91, 80), (79, 101, 90, 78), (97, 106, 105, 96), (95, 104, 102, 94), (98, 107, 106, 97), (96, 105, 104, 95), (94, 102, 103, 93), (93, 103, 107, 98), (90, 103, 102, 92), (92, 102, 104, 99), (99, 104, 105, 100), (100, 105, 106, 91), (91, 106, 107, 101), (101, 107, 103, 90), (94, 93, 98, 97, 96, 95), (112, 124, 123, 111), (110, 122, 120, 109), (113, 125, 124, 112), (111, 123, 122, 110), (109, 120, 121, 108), (108, 121, 125, 113), (114, 126, 128, 119), (114, 121, 120, 115), (115, 120, 122, 116), (116, 122, 123, 117), (117, 123, 124, 118), (118, 124, 125, 119), (119, 125, 121, 114), (118, 135, 136, 117), (116, 127, 137, 115), (119, 128, 135, 118), (117, 136, 127, 116), (115, 137, 126, 114), (133, 142, 141, 132), (131, 140, 138, 130), (134, 143, 142, 133), (132, 141, 140, 131), (130, 138, 139, 129), (129, 139, 143, 134), (126, 139, 138, 128), (128, 138, 140, 135), (135, 140, 141, 136), (136, 141, 142, 127), (127, 142, 143, 137), (137, 143, 139, 126), (130, 129, 134, 133, 132, 131), (159, 160, 180, 179), (155, 154, 144, 145), (156, 155, 145, 146), (157, 156, 146, 147), (158, 157, 147, 148), (159, 158, 148, 149), (160, 159, 149, 150), (161, 160, 150, 151), (162, 161, 151, 152), (163, 162, 152, 153), (154, 163, 153, 144), (170, 171, 191, 190), (156, 157, 177, 176), (163, 154, 174, 183), (160, 161, 181, 180), (157, 158, 178, 177), (154, 155, 175, 174), (161, 162, 182, 181), (158, 159, 179, 178), (155, 156, 176, 175), (162, 163, 183, 182), (165, 164, 174, 175), (166, 165, 175, 176), (167, 166, 176, 177), (168, 167, 177, 178), (169, 168, 178, 179), (170, 169, 179, 180), (171, 170, 180, 181), (172, 171, 181, 182), (173, 172, 182, 183), (164, 173, 183, 174), (185, 186, 187, 188, 189, 190, 191, 192, 193, 184), (167, 168, 188, 187), (164, 165, 185, 184), (171, 172, 192, 191), (168, 169, 189, 188), (165, 166, 186, 185), (172, 173, 193, 192), (169, 170, 190, 189), (166, 167, 187, 186), (173, 164, 184, 193), (147, 146, 196, 197), (144, 153, 203, 194), (151, 150, 200, 201), (148, 147, 197, 198), (145, 144, 194, 195), (152, 151, 201, 202), (149, 148, 198, 199), (146, 145, 195, 196), (153, 152, 202, 203), (150, 149, 199, 200), (208, 220, 219, 207), (206, 218, 216, 205), (209, 221, 220, 208), (207, 219, 218, 206), (205, 216, 217, 204), (204, 217, 221, 209), (210, 222, 224, 215), (210, 217, 216, 211), (211, 216, 218, 212), (212, 218, 219, 213), (213, 219, 220, 214), (214, 220, 221, 215), (215, 221, 217, 210), (214, 231, 232, 213), (212, 223, 233, 211), (215, 224, 231, 214), (213, 232, 223, 212), (211, 233, 222, 210), (229, 238, 237, 228), (227, 236, 234, 226), (230, 239, 238, 229), (228, 237, 236, 227), (226, 234, 235, 225), (225, 235, 239, 230), (222, 235, 234, 224), (224, 234, 236, 231), (231, 236, 237, 232), (232, 237, 238, 223), (223, 238, 239, 233), (233, 239, 235, 222), (226, 225, 230, 229, 228, 227)])
_uv = me_circle.uv_layers.new(name='UVMap')
_uv.uv.foreach_set('vector', [0.4493, 0.7906, 0.4519, 0.75, 0.529, 0.7024, 0.5628, 0.7248, 0.5628, 0.5935, 0.5264, 0.6115, 0.4466, 0.5687, 0.4491, 0.5281, 0.3356, 0.7249, 0.372, 0.7068, 0.4519, 0.75, 0.4493, 0.7906, 0.5628, 0.7248, 0.529, 0.7024, 0.5264, 0.6115, 0.5628, 0.5935, 0.4491, 0.5281, 0.4466, 0.5687, 0.3692, 0.6163, 0.3354, 0.5938, 0.3354, 0.5938, 0.3692, 0.6163, 0.372, 0.7068, 0.3356, 0.7249, 0.3913, 0.6277, 0.4895, 0.6618, 0.472, 0.625, 0.3928, 0.6934, 0.3913, 0.6277, 0.3692, 0.6163, 0.4466, 0.5687, 0.4479, 0.5934, 0.4479, 0.5934, 0.4466, 0.5687, 0.5264, 0.6115, 0.5055, 0.6249, 0.5055, 0.6249, 0.5264, 0.6115, 0.529, 0.7024, 0.5069, 0.6911, 0.5069, 0.6911, 0.529, 0.7024, 0.4519, 0.75, 0.4508, 0.7253, 0.4508, 0.7253, 0.4519, 0.75, 0.372, 0.7068, 0.3928, 0.6934, 0.3928, 0.6934, 0.372, 0.7068, 0.3692, 0.6163, 0.3913, 0.6277, 0.4508, 0.7253, 0.4312, 0.6231, 0.4081, 0.6567, 0.5069, 0.6911, 0.5055, 0.6249, 0.4268, 0.693, 0.4675, 0.6962, 0.4479, 0.5934, 0.3928, 0.6934, 0.472, 0.625, 0.4312, 0.6231, 0.4508, 0.7253, 0.5069, 0.6911, 0.4081, 0.6567, 0.4268, 0.693, 0.5055, 0.6249, 0.4479, 0.5934, 0.4675, 0.6962, 0.4895, 0.6618, 0.3913, 0.6277, 0.4392, 0.6749, 0.4336, 0.6824, 0.4207, 0.6573, 0.4298, 0.6585, 0.4406, 0.6428, 0.437, 0.6343, 0.4651, 0.6357, 0.4596, 0.6429, 0.4581, 0.6765, 0.4617, 0.6849, 0.4336, 0.6824, 0.4392, 0.6749, 0.4298, 0.6585, 0.4207, 0.6573, 0.437, 0.6343, 0.4406, 0.6428, 0.4596, 0.6429, 0.4651, 0.6357, 0.4769, 0.6612, 0.4677, 0.6601, 0.4677, 0.6601, 0.4769, 0.6612, 0.4617, 0.6849, 0.4581, 0.6765, 0.4895, 0.6618, 0.4769, 0.6612, 0.4651, 0.6357, 0.472, 0.625, 0.472, 0.625, 0.4651, 0.6357, 0.437, 0.6343, 0.4312, 0.6231, 0.4312, 0.6231, 0.437, 0.6343, 0.4207, 0.6573, 0.4081, 0.6567, 0.4081, 0.6567, 0.4207, 0.6573, 0.4336, 0.6824, 0.4268, 0.693, 0.4268, 0.693, 0.4336, 0.6824, 0.4617, 0.6849, 0.4675, 0.6962, 0.4675, 0.6962, 0.4617, 0.6849, 0.4769, 0.6612, 0.4895, 0.6618, 0.4596, 0.6429, 0.4677, 0.6601, 0.4581, 0.6765, 0.4392, 0.6749, 0.4298, 0.6585, 0.4406, 0.6428, 0.3354, 0.331, 0.3692, 0.3535, 0.372, 0.4441, 0.3356, 0.4621, 0.4493, 0.5278, 0.4519, 0.4872, 0.529, 0.4396, 0.5628, 0.4621, 0.4491, 0.2654, 0.4466, 0.3059, 0.3692, 0.3535, 0.3354, 0.331, 0.3356, 0.4621, 0.372, 0.4441, 0.4519, 0.4872, 0.4493, 0.5278, 0.5628, 0.4621, 0.529, 0.4396, 0.5264, 0.3488, 0.5628, 0.3308, 0.5628, 0.3308, 0.5264, 0.3488, 0.4466, 0.3059, 0.4491, 0.2654, 0.5055, 0.3622, 0.4268, 0.4302, 0.4675, 0.4334, 0.4479, 0.3306, 0.5055, 0.3622, 0.5264, 0.3488, 0.529, 0.4396, 0.5069, 0.4283, 0.5069, 0.4283, 0.529, 0.4396, 0.4519, 0.4872, 0.4508, 0.4625, 0.4508, 0.4625, 0.4519, 0.4872, 0.372, 0.4441, 0.3928, 0.4306, 0.3928, 0.4306, 0.372, 0.4441, 0.3692, 0.3535, 0.3913, 0.3649, 0.3913, 0.3649, 0.3692, 0.3535, 0.4466, 0.3059, 0.4479, 0.3306, 0.4479, 0.3306, 0.4466, 0.3059, 0.5264, 0.3488, 0.5055, 0.3622, 0.3913, 0.3649, 0.4895, 0.399, 0.472, 0.3622, 0.3928, 0.4306, 0.4508, 0.4625, 0.4312, 0.3603, 0.4081, 0.3939, 0.5069, 0.4283, 0.4479, 0.3306, 0.4675, 0.4334, 0.4895, 0.399, 0.3913, 0.3649, 0.3928, 0.4306, 0.472, 0.3622, 0.4312, 0.3603, 0.4508, 0.4625, 0.5069, 0.4283, 0.4081, 0.3939, 0.4268, 0.4302, 0.5055, 0.3622, 0.4406, 0.3801, 0.437, 0.3715, 0.4651, 0.3729, 0.4596, 0.3802, 0.4677, 0.3973, 0.4769, 0.3984, 0.4617, 0.4222, 0.4581, 0.4137, 0.4298, 0.3957, 0.4207, 0.3945, 0.437, 0.3715, 0.4406, 0.3801, 0.4596, 0.3802, 0.4651, 0.3729, 0.4769, 0.3984, 0.4677, 0.3973, 0.4581, 0.4137, 0.4617, 0.4222, 0.4336, 0.4196, 0.4392, 0.4122, 0.4392, 0.4122, 0.4336, 0.4196, 0.4207, 0.3945, 0.4298, 0.3957, 0.4268, 0.4302, 0.4336, 0.4196, 0.4617, 0.4222, 0.4675, 0.4334, 0.4675, 0.4334, 0.4617, 0.4222, 0.4769, 0.3984, 0.4895, 0.399, 0.4895, 0.399, 0.4769, 0.3984, 0.4651, 0.3729, 0.472, 0.3622, 0.472, 0.3622, 0.4651, 0.3729, 0.437, 0.3715, 0.4312, 0.3603, 0.4312, 0.3603, 0.437, 0.3715, 0.4207, 0.3945, 0.4081, 0.3939, 0.4081, 0.3939, 0.4207, 0.3945, 0.4336, 0.4196, 0.4268, 0.4302, 0.4581, 0.4137, 0.4392, 0.4122, 0.4298, 0.3957, 0.4406, 0.3801, 0.4596, 0.3802, 0.4677, 0.3973, 0.7905, 0.3308, 0.7541, 0.3488, 0.6743, 0.3059, 0.6769, 0.2654, 0.5631, 0.331, 0.597, 0.3535, 0.5997, 0.4441, 0.5633, 0.4621, 0.7905, 0.4621, 0.7567, 0.4396, 0.7541, 0.3488, 0.7905, 0.3308, 0.6769, 0.2654, 0.6743, 0.3059, 0.597, 0.3535, 0.5631, 0.331, 0.5633, 0.4621, 0.5997, 0.4441, 0.6796, 0.4872, 0.677, 0.5278, 0.677, 0.5278, 0.6796, 0.4872, 0.7567, 0.4396, 0.7905, 0.4621, 0.6785, 0.4625, 0.6589, 0.3603, 0.6358, 0.3939, 0.7346, 0.4283, 0.6785, 0.4625, 0.6796, 0.4872, 0.5997, 0.4441, 0.6205, 0.4306, 0.6205, 0.4306, 0.5997, 0.4441, 0.597, 0.3535, 0.619, 0.3649, 0.619, 0.3649, 0.597, 0.3535, 0.6743, 0.3059, 0.6756, 0.3306, 0.6756, 0.3306, 0.6743, 0.3059, 0.7541, 0.3488, 0.7332, 0.3622, 0.7332, 0.3622, 0.7541, 0.3488, 0.7567, 0.4396, 0.7346, 0.4283, 0.7346, 0.4283, 0.7567, 0.4396, 0.6796, 0.4872, 0.6785, 0.4625, 0.7332, 0.3622, 0.6545, 0.4302, 0.6952, 0.4334, 0.6756, 0.3306, 0.619, 0.3649, 0.7173, 0.399, 0.6997, 0.3622, 0.6205, 0.4306, 0.7346, 0.4283, 0.6358, 0.3939, 0.6545, 0.4302, 0.7332, 0.3622, 0.6756, 0.3306, 0.6952, 0.4334, 0.7173, 0.399, 0.619, 0.3649, 0.6205, 0.4306, 0.6997, 0.3622, 0.6589, 0.3603, 0.6785, 0.4625, 0.6954, 0.3973, 0.7046, 0.3984, 0.6894, 0.4222, 0.6858, 0.4137, 0.6669, 0.4122, 0.6614, 0.4196, 0.6484, 0.3945, 0.6575, 0.3957, 0.6873, 0.3802, 0.6929, 0.3729, 0.7046, 0.3984, 0.6954, 0.3973, 0.6858, 0.4137, 0.6894, 0.4222, 0.6614, 0.4196, 0.6669, 0.4122, 0.6575, 0.3957, 0.6484, 0.3945, 0.6647, 0.3715, 0.6683, 0.3801, 0.6683, 0.3801, 0.6647, 0.3715, 0.6929, 0.3729, 0.6873, 0.3802, 0.6589, 0.3603, 0.6647, 0.3715, 0.6484, 0.3945, 0.6358, 0.3939, 0.6358, 0.3939, 0.6484, 0.3945, 0.6614, 0.4196, 0.6545, 0.4302, 0.6545, 0.4302, 0.6614, 0.4196, 0.6894, 0.4222, 0.6952, 0.4334, 0.6952, 0.4334, 0.6894, 0.4222, 0.7046, 0.3984, 0.7173, 0.399, 0.7173, 0.399, 0.7046, 0.3984, 0.6929, 0.3729, 0.6997, 0.3622, 0.6997, 0.3622, 0.6929, 0.3729, 0.6647, 0.3715, 0.6589, 0.3603, 0.6575, 0.3957, 0.6683, 0.3801, 0.6873, 0.3802, 0.6954, 0.3973, 0.6858, 0.4137, 0.6669, 0.4122, 0.7906, 0.1968, 0.7568, 0.1743, 0.7542, 0.08359, 0.7906, 0.06556, 0.6769, 0.0001801, 0.6744, 0.04073, 0.5972, 0.08862, 0.5634, 0.06616, 0.677, 0.2626, 0.6795, 0.2221, 0.7568, 0.1743, 0.7906, 0.1968, 0.7906, 0.06556, 0.7542, 0.08359, 0.6744, 0.04073, 0.6769, 0.0001801, 0.5634, 0.06616, 0.5972, 0.08862, 0.5998, 0.1795, 0.5634, 0.1975, 0.5634, 0.1975, 0.5998, 0.1795, 0.6795, 0.2221, 0.677, 0.2626, 0.6206, 0.1661, 0.699, 0.09821, 0.6584, 0.09452, 0.6782, 0.1974, 0.6206, 0.1661, 0.5998, 0.1795, 0.5972, 0.08862, 0.6193, 0.09993, 0.6193, 0.09993, 0.5972, 0.08862, 0.6744, 0.04073, 0.6757, 0.06547, 0.6757, 0.06547, 0.6744, 0.04073, 0.7542, 0.08359, 0.7334, 0.097, 0.7334, 0.097, 0.7542, 0.08359, 0.7568, 0.1743, 0.7347, 0.163, 0.7347, 0.163, 0.7568, 0.1743, 0.6795, 0.2221, 0.6782, 0.1974, 0.6782, 0.1974, 0.6795, 0.2221, 0.5998, 0.1795, 0.6206, 0.1661, 0.7347, 0.163, 0.6361, 0.1288, 0.6547, 0.1651, 0.7334, 0.097, 0.6757, 0.06547, 0.6954, 0.1681, 0.7182, 0.1343, 0.6193, 0.09993, 0.6782, 0.1974, 0.6584, 0.09452, 0.6361, 0.1288, 0.7347, 0.163, 0.7334, 0.097, 0.6547, 0.1651, 0.6954, 0.1681, 0.6757, 0.06547, 0.6193, 0.09993, 0.7182, 0.1343, 0.699, 0.09821, 0.6206, 0.1661, 0.6863, 0.1482, 0.6897, 0.1568, 0.6615, 0.1545, 0.6671, 0.1471, 0.6579, 0.1302, 0.6488, 0.1292, 0.6641, 0.1059, 0.6675, 0.1144, 0.6965, 0.1328, 0.7056, 0.1338, 0.6897, 0.1568, 0.6863, 0.1482, 0.6671, 0.1471, 0.6615, 0.1545, 0.6488, 0.1292, 0.6579, 0.1302, 0.6675, 0.1144, 0.6641, 0.1059, 0.6922, 0.1088, 0.6866, 0.1164, 0.6866, 0.1164, 0.6922, 0.1088, 0.7056, 0.1338, 0.6965, 0.1328, 0.699, 0.09821, 0.6922, 0.1088, 0.6641, 0.1059, 0.6584, 0.09452, 0.6584, 0.09452, 0.6641, 0.1059, 0.6488, 0.1292, 0.6361, 0.1288, 0.6361, 0.1288, 0.6488, 0.1292, 0.6615, 0.1545, 0.6547, 0.1651, 0.6547, 0.1651, 0.6615, 0.1545, 0.6897, 0.1568, 0.6954, 0.1681, 0.6954, 0.1681, 0.6897, 0.1568, 0.7056, 0.1338, 0.7182, 0.1343, 0.7182, 0.1343, 0.7056, 0.1338, 0.6922, 0.1088, 0.699, 0.09821, 0.6675, 0.1144, 0.6866, 0.1164, 0.6965, 0.1328, 0.6863, 0.1482, 0.6671, 0.1471, 0.6579, 0.1302, 0.2605, 0.9813, 0.07502, 0.814, 0.08325, 0.809, 0.2598, 0.9716, 0.2045, 0.2976, 0.3132, 0.1019, 0.3197, 0.1009, 0.211, 0.2996, 0.1785, 0.5238, 0.2045, 0.2976, 0.211, 0.2996, 0.1836, 0.5241, 0.2071, 0.7238, 0.1785, 0.5238, 0.1836, 0.5241, 0.2121, 0.7231, 0.3213, 0.9296, 0.2071, 0.7238, 0.2121, 0.7231, 0.326, 0.9308, 0.2605, 0.9813, 0.3213, 0.9296, 0.326, 0.9308, 0.2606, 0.9883, 0.07502, 0.814, 0.2605, 0.9813, 0.2606, 0.9883, 0.07039, 0.8166, 0.0157, 0.4874, 0.07502, 0.814, 0.07039, 0.8166, 0.01048, 0.4877, 0.03387, 0.2084, 0.0157, 0.4874, 0.01048, 0.4877, 0.0282, 0.2062, 0.2257, 0.02494, 0.03387, 0.2084, 0.0282, 0.2062, 0.2258, 0.01489, 0.3132, 0.1019, 0.2257, 0.02494, 0.2258, 0.01489, 0.3197, 0.1009, 0.08789, 0.8065, 0.03065, 0.4865, 0.04031, 0.4859, 0.09606, 0.8017, 0.1785, 0.5238, 0.2071, 0.7238, 0.2, 0.7262, 0.1685, 0.5241, 0.2257, 0.02494, 0.3132, 0.1019, 0.2979, 0.1046, 0.2272, 0.03731, 0.07502, 0.814, 0.0157, 0.4874, 0.02536, 0.4868, 0.08325, 0.809, 0.2071, 0.7238, 0.3213, 0.9296, 0.3137, 0.9288, 0.2, 0.7262, 0.3132, 0.1019, 0.2045, 0.2976, 0.1923, 0.2935, 0.2979, 0.1046, 0.0157, 0.4874, 0.03387, 0.2084, 0.04294, 0.2118, 0.02536, 0.4868, 0.3213, 0.9296, 0.2605, 0.9813, 0.2598, 0.9716, 0.3137, 0.9288, 0.2045, 0.2976, 0.1785, 0.5238, 0.1685, 0.5241, 0.1923, 0.2935, 0.03387, 0.2084, 0.2257, 0.02494, 0.2272, 0.03731, 0.04294, 0.2118, 0.1857, 0.2915, 0.2919, 0.1054, 0.2979, 0.1046, 0.1923, 0.2935, 0.1632, 0.5239, 0.1857, 0.2915, 0.1923, 0.2935, 0.1685, 0.5241, 0.1948, 0.7271, 0.1632, 0.5239, 0.1685, 0.5241, 0.2, 0.7262, 0.3092, 0.9276, 0.1948, 0.7271, 0.2, 0.7262, 0.3137, 0.9288, 0.26, 0.9653, 0.3092, 0.9276, 0.3137, 0.9288, 0.2598, 0.9716, 0.08789, 0.8065, 0.26, 0.9653, 0.2598, 0.9716, 0.08325, 0.809, 0.03065, 0.4865, 0.08789, 0.8065, 0.08325, 0.809, 0.02536, 0.4868, 0.04872, 0.2141, 0.03065, 0.4865, 0.02536, 0.4868, 0.04294, 0.2118, 0.2272, 0.04672, 0.04872, 0.2141, 0.04294, 0.2118, 0.2272, 0.03731, 0.2919, 0.1054, 0.2272, 0.04672, 0.2272, 0.03731, 0.2979, 0.1046, 0.1736, 0.2874, 0.1532, 0.5243, 0.1876, 0.7296, 0.3021, 0.9269, 0.26, 0.9567, 0.09606, 0.8017, 0.04031, 0.4859, 0.05766, 0.2174, 0.2288, 0.05787, 0.2782, 0.1066, 0.1948, 0.7271, 0.3092, 0.9276, 0.3021, 0.9269, 0.1876, 0.7296, 0.2919, 0.1054, 0.1857, 0.2915, 0.1736, 0.2874, 0.2782, 0.1066, 0.03065, 0.4865, 0.04872, 0.2141, 0.05766, 0.2174, 0.04031, 0.4859, 0.3092, 0.9276, 0.26, 0.9653, 0.26, 0.9567, 0.3021, 0.9269, 0.1857, 0.2915, 0.1632, 0.5239, 0.1532, 0.5243, 0.1736, 0.2874, 0.04872, 0.2141, 0.2272, 0.04672, 0.2288, 0.05787, 0.05766, 0.2174, 0.26, 0.9653, 0.08789, 0.8065, 0.09606, 0.8017, 0.26, 0.9567, 0.1632, 0.5239, 0.1948, 0.7271, 0.1876, 0.7296, 0.1532, 0.5243, 0.2272, 0.04672, 0.2919, 0.1054, 0.2782, 0.1066, 0.2288, 0.05787, 0.2121, 0.7231, 0.1836, 0.5241, 0.1925, 0.5241, 0.2201, 0.7204, 0.3197, 0.1009, 0.2258, 0.01489, 0.2249, 0.0001801, 0.3351, 0.09654, 0.01048, 0.4877, 0.07039, 0.8166, 0.06173, 0.8218, 0.0001801, 0.4884, 0.326, 0.9308, 0.2121, 0.7231, 0.2201, 0.7204, 0.3351, 0.9323, 0.211, 0.2996, 0.3197, 0.1009, 0.3351, 0.09654, 0.2229, 0.3039, 0.0282, 0.2062, 0.01048, 0.4877, 0.0001801, 0.4884, 0.01808, 0.2019, 0.2606, 0.9883, 0.326, 0.9308, 0.3351, 0.9323, 0.2616, 0.9998, 0.1836, 0.5241, 0.211, 0.2996, 0.2229, 0.3039, 0.1925, 0.5241, 0.2258, 0.01489, 0.0282, 0.2062, 0.01808, 0.2019, 0.2249, 0.0001801, 0.07039, 0.8166, 0.2606, 0.9883, 0.2616, 0.9998, 0.06173, 0.8218, 0.4399, 0.0001801, 0.4387, 0.04099, 0.3677, 0.09169, 0.3354, 0.07194, 0.3377, 0.1927, 0.3719, 0.1759, 0.4468, 0.2238, 0.4427, 0.265, 0.563, 0.06192, 0.5249, 0.08196, 0.4387, 0.04099, 0.4399, 0.0001801, 0.3354, 0.07194, 0.3677, 0.09169, 0.3719, 0.1759, 0.3377, 0.1927, 0.4427, 0.265, 0.4468, 0.2238, 0.5278, 0.176, 0.563, 0.2001, 0.563, 0.2001, 0.5278, 0.176, 0.5249, 0.08196, 0.563, 0.06192, 0.505, 0.1639, 0.4039, 0.1297, 0.4199, 0.1713, 0.5036, 0.0965, 0.505, 0.1639, 0.5278, 0.176, 0.4468, 0.2238, 0.4466, 0.1963, 0.4466, 0.1963, 0.4468, 0.2238, 0.3719, 0.1759, 0.3898, 0.1651, 0.3898, 0.1651, 0.3719, 0.1759, 0.3677, 0.09169, 0.389, 0.1017, 0.389, 0.1017, 0.3677, 0.09169, 0.4387, 0.04099, 0.4406, 0.0657, 0.4406, 0.0657, 0.4387, 0.04099, 0.5249, 0.08196, 0.5036, 0.0965, 0.5036, 0.0965, 0.5249, 0.08196, 0.5278, 0.176, 0.505, 0.1639, 0.4406, 0.0657, 0.4614, 0.1642, 0.4834, 0.1338, 0.389, 0.1017, 0.3898, 0.1651, 0.4666, 0.09786, 0.4263, 0.09448, 0.4466, 0.1963, 0.5036, 0.0965, 0.4199, 0.1713, 0.4614, 0.1642, 0.4406, 0.0657, 0.389, 0.1017, 0.4834, 0.1338, 0.4666, 0.09786, 0.3898, 0.1651, 0.4466, 0.1963, 0.4263, 0.09448, 0.4039, 0.1297, 0.505, 0.1639, 0.454, 0.1154, 0.4597, 0.1083, 0.4714, 0.1333, 0.4625, 0.1323, 0.453, 0.1483, 0.4569, 0.1562, 0.4292, 0.1565, 0.4348, 0.1488, 0.4359, 0.1143, 0.4322, 0.1059, 0.4597, 0.1083, 0.454, 0.1154, 0.4625, 0.1323, 0.4714, 0.1333, 0.4569, 0.1562, 0.453, 0.1483, 0.4348, 0.1488, 0.4292, 0.1565, 0.4172, 0.1301, 0.4266, 0.1312, 0.4266, 0.1312, 0.4172, 0.1301, 0.4322, 0.1059, 0.4359, 0.1143, 0.4039, 0.1297, 0.4172, 0.1301, 0.4292, 0.1565, 0.4199, 0.1713, 0.4199, 0.1713, 0.4292, 0.1565, 0.4569, 0.1562, 0.4614, 0.1642, 0.4614, 0.1642, 0.4569, 0.1562, 0.4714, 0.1333, 0.4834, 0.1338, 0.4834, 0.1338, 0.4714, 0.1333, 0.4597, 0.1083, 0.4666, 0.09786, 0.4666, 0.09786, 0.4597, 0.1083, 0.4322, 0.1059, 0.4263, 0.09448, 0.4263, 0.09448, 0.4322, 0.1059, 0.4172, 0.1301, 0.4039, 0.1297, 0.4348, 0.1488, 0.4266, 0.1312, 0.4359, 0.1143, 0.454, 0.1154, 0.4625, 0.1323, 0.453, 0.1483])
me_circle.materials.append(mat_material_001)
me_circle.use_remesh_preserve_volume = False
me_circle.use_remesh_preserve_attributes = False
me_circle.use_mirror_vertex_groups = False
me_circle.update()
me_plane_007 = bpy.data.meshes.new('Plane.007')
me_plane_007.from_pydata([(11.42, -5.62, 8.465e-07), (7.295, -5.17, 5.652e-07), (2.206, 2.973, 2.0), (1.927, 0.5982, 2.0), (5.498, 4.356, 2.0), (10.54, 3.373, 2.0), (13.24, -1.576, 1.994), (6.166, -1.764, 1.994)], [], [(0, 6, 7, 1), (2, 3, 7, 6, 5, 4)])
_uv = me_plane_007.uv_layers.new(name='UVMap')
_uv.uv.foreach_set('vector', [8.772e-05, 0.1945, 0.2132, 0.1438, 0.3992, 0.7068, 0.1511, 0.5137, 0.9797, 0.6815, 0.7965, 0.7697, 0.3992, 0.7068, 0.2132, 0.1438, 0.7819, 8.772e-05, 0.9999, 0.3785])
me_plane_007.materials.append(mat_grass)
me_plane_007.use_remesh_preserve_volume = False
me_plane_007.use_remesh_preserve_attributes = False
me_plane_007.use_mirror_vertex_groups = False
me_plane_007.update()
me_plane_005 = bpy.data.meshes.new('Plane.005')
me_plane_005.from_pydata([(11.42, -5.62, 8.465e-07), (7.295, -5.17, 5.652e-07), (-0.2236, -1.245, 2.0), (0.4302, 4.31, 2.0), (5.293, 6.353, 2.0), (11.99, 5.045, 2.0), (14.67, -0.8193, 1.999), (5.067, -2.249, 1.996), (2.206, 2.973, 2.0), (1.927, 0.5982, 2.0), (5.498, 4.356, 2.0), (10.54, 3.373, 2.0), (13.24, -1.576, 1.994), (6.166, -1.764, 1.994)], [], [(9, 8, 3, 2), (8, 10, 4, 3), (10, 11, 5, 4), (11, 12, 6, 5), (13, 9, 2, 7), (7, 1, 13), (6, 12, 0)])
_uv = me_plane_005.uv_layers.new(name='UVMap')
_uv.uv.foreach_set('vector', [0.004, 0.1731, 0.29, 0.1731, 0.29, 0.002805, 0.004, 0.002805, 0.29, 0.1731, 0.56, 0.1731, 0.56, 0.002805, 0.29, 0.002805, 0.56, 0.1731, 0.91, 0.1731, 0.91, 0.002805, 0.56, 0.002805, 0.91, 0.1731, 1.206, 0.1731, 1.206, 0.002805, 0.91, 0.002805, -0.288, 0.1731, 0.004, 0.1731, 0.004, 0.002805, -0.288, 0.002805, -0.288, 0.002805, -0.5, 0.173, -0.288, 0.1731, 1.206, 0.002805, 1.206, 0.1731, 1.5, 0.173])
me_plane_005.materials.append(mat_rock_grass)
me_plane_005.use_remesh_preserve_volume = False
me_plane_005.use_remesh_preserve_attributes = False
me_plane_005.use_mirror_vertex_groups = False
me_plane_005.update()
me_plane_001 = bpy.data.meshes.new('Plane.001')
me_plane_001.from_pydata([(-0.2236, -1.245, 5.29e-08), (0.4302, 4.31, 9.746e-08), (5.293, 6.353, 4.288e-07), (11.99, 5.045, 8.855e-07), (14.67, -0.8193, -0.001457), (11.42, -5.62, 8.465e-07), (7.295, -5.17, 5.652e-07), (5.067, -2.249, -0.004422), (-0.2236, -1.245, 2.0), (0.4302, 4.31, 2.0), (5.293, 6.353, 2.0), (11.99, 5.045, 2.0), (14.67, -0.8193, 1.999), (5.067, -2.249, 1.996)], [], [(1, 0, 8, 9), (0, 7, 13, 8), (4, 12, 5), (4, 3, 11, 12), (2, 1, 9, 10), (6, 13, 7), (3, 2, 10, 11)])
_uv = me_plane_001.uv_layers.new(name='UVMap')
_uv.uv.foreach_set('vector', [0.2899, 0.178, 0.003497, 0.178, 0.003497, 0.3999, 0.2899, 0.3999, 0.003497, 0.178, -0.2875, 0.178, -0.2875, 0.3999, 0.003497, 0.3999, 1.206, 0.178, 1.206, 0.3999, 1.5, 0.178, 1.206, 0.178, 0.9096, 0.178, 0.9096, 0.3999, 1.206, 0.3999, 0.56, 0.178, 0.2899, 0.178, 0.2899, 0.3999, 0.56, 0.3999, -0.5, 0.178, -0.2875, 0.3999, -0.2875, 0.178, 0.9096, 0.178, 0.56, 0.178, 0.56, 0.3999, 0.9096, 0.3999])
me_plane_001.materials.append(mat_rock_grass)
me_plane_001.use_remesh_preserve_volume = False
me_plane_001.use_remesh_preserve_attributes = False
me_plane_001.use_mirror_vertex_groups = False
me_plane_001.update()
me_plane_004 = bpy.data.meshes.new('Plane.004')
me_plane_004.from_pydata([(51.58, 51.58, 0.0), (-51.58, 51.58, 0.0), (51.58, -51.58, 0.0), (-51.58, -51.58, 0.0)], [], [(0, 1, 3, 2)])
_uv = me_plane_004.uv_layers.new(name='UVMap')
_uv.uv.foreach_set('vector', [0.9999, 0.9999, 9.998e-05, 0.9999, 0.0001, 9.998e-05, 0.9999, 9.998e-05])
me_plane_004.materials.append(mat_water)
me_plane_004.use_remesh_preserve_volume = False
me_plane_004.use_remesh_preserve_attributes = False
me_plane_004.use_mirror_vertex_groups = False
me_plane_004.update()
me_plane_003 = bpy.data.meshes.new('Plane.003')
me_plane_003.from_pydata([(35.61, 7.792, 16.5), (22.41, 9.885, 16.5), (13.07, 7.081, 16.5), (5.064, -4.229, 16.5), (10.19, -8.697, 16.5), (23.57, -13.05, 16.5), (34.8, -10.71, 16.5), (38.69, -4.981, 16.5), (-5.26, -3.313, 16.5), (-4.675, 2.25, 16.5), (5.077, 3.511, 16.5), (18.7, 3.483, 16.5), (13.28, 2.232, 16.5), (21.79, 1.697, 16.5), (13.08, -3.609, 16.5), (15.83, -4.451, 16.5), (18.84, -3.958, 16.5), (21.25, -1.088, 16.5), (11.01, -2.609, 16.5), (11.22, 1.899, 16.5), (-3.34, -2.036, 16.5), (-2.865, 1.338, 16.5), (3.173, -2.159, 16.5), (3.179, 1.356, 16.5), (-5.187, -2.022, 16.5), (-4.769, 1.36, 16.5)], [], [(12, 11, 1, 2), (11, 13, 0, 1), (15, 14, 4, 5), (16, 15, 5, 6), (17, 16, 6, 7), (14, 18, 3, 4), (19, 12, 2, 10), (13, 17, 7, 0), (22, 20, 8, 3), (21, 23, 10, 9), (19, 10, 23), (3, 18, 22), (9, 25, 21), (20, 24, 8)])
me_plane_003.polygons.foreach_set('use_smooth', [1, 1, 1, 1, 1, 1, 1, 1, 1, 1, 1, 1, 0, 1])
_uv = me_plane_003.uv_layers.new(name='UVMap')
_uv.uv.foreach_set('vector', [0.3069, 0.4181, 0.2324, 0.5968, 0.01434, 0.5343, 0.05966, 0.3667, 0.2324, 0.5968, 0.2719, 0.8159, 0.0703, 0.9502, 0.01434, 0.5343, 0.6983, 0.7183, 0.5627, 0.3671, 0.8143, 0.2856, 0.9596, 0.8166, 0.6052, 0.8569, 0.6983, 0.7183, 0.9596, 0.8166, 0.8247, 0.9635, 0.526, 0.8665, 0.6052, 0.8569, 0.8247, 0.9635, 0.5186, 0.958, 0.5627, 0.3671, 0.4639, 0.2965, 0.6833, 0.05569, 0.8143, 0.2856, 0.3845, 0.3038, 0.3069, 0.4181, 0.05966, 0.3667, 0.0885, 0.2132, 0.2719, 0.8159, 0.526, 0.8665, 0.5186, 0.958, 0.0703, 0.9502, 0.4491, 0.08136, 0.1487, 0.03843, 0.09176, 0.0005133, 0.6833, 0.05569, 0.09867, 0.06911, 0.2031, 0.1495, 0.0885, 0.2132, 0.02547, 0.07065, 0.3845, 0.3038, 0.0885, 0.2132, 0.2031, 0.1495, 0.6833, 0.05569, 0.4639, 0.2965, 0.4491, 0.08136, 0.02547, 0.07065, 0.0, 0.0, 0.09867, 0.06911, 0.1487, 0.03843, 0.0, 0.0, 0.09176, 0.0005133])
me_plane_003.materials.append(mat_grass)
me_plane_003.use_remesh_preserve_volume = False
me_plane_003.use_remesh_preserve_attributes = False
me_plane_003.use_mirror_vertex_groups = False
me_plane_003.update()
me_plane_002 = bpy.data.meshes.new('Plane.002')
me_plane_002.from_pydata([(34.63, 7.41, 14.5), (22.05, 9.404, 14.5), (13.14, 6.733, 14.5), (5.526, 3.33, 14.5), (35.61, 7.792, 16.5), (22.41, 9.885, 16.5), (13.07, 7.081, 16.5), (5.077, 3.511, 16.5), (10.4, -8.305, 14.5), (23.15, -12.46, 14.5), (33.85, -10.22, 14.5), (37.56, -4.763, 14.5), (5.514, -4.046, 14.5), (34.63, 7.41, 14.5), (5.064, -4.229, 16.5), (10.19, -8.697, 16.5), (23.57, -13.05, 16.5), (34.8, -10.71, 16.5), (38.69, -4.981, 16.5), (35.61, 7.792, 16.5), (-4.325, -3.173, 14.5), (-3.768, 2.128, 14.5), (5.514, -4.046, 14.5), (-5.26, -3.313, 16.5), (5.064, -4.229, 16.5), (-4.675, 2.25, 16.5), (-3.768, 2.128, 14.5), (5.526, 3.33, 14.5), (5.077, 3.511, 16.5), (-4.675, 2.25, 16.5), (-3.93, 0.5858, 14.5), (-4.845, 0.8015, 15.05), (-4.181, -1.807, 14.5), (-5.109, -1.879, 15.05), (-3.857, 1.28, 14.5), (-4.769, 1.36, 16.5), (-4.256, -2.515, 14.5), (-5.187, -2.022, 16.5)], [], [(0, 1, 5, 4), (2, 3, 7, 6), (1, 2, 6, 5), (12, 8, 15, 14), (11, 13, 19, 18), (8, 9, 16, 15), (9, 10, 17, 16), (10, 11, 18, 17), (20, 22, 24, 23), (36, 20, 23, 37), (27, 26, 29, 28), (34, 30, 31, 35), (30, 32, 33, 31), (21, 34, 35, 25), (32, 36, 37, 33)])
me_plane_002.polygons.foreach_set('use_smooth', [True] * 15)
_uv = me_plane_002.uv_layers.new(name='UVMap')
_uv.uv.foreach_set('vector', [-0.0003623, 2.003, 1.207, 2.003, 1.207, 2.197, -0.0003623, 2.197, 2.037, 2.003, 3.088, 2.003, 3.088, 2.197, 2.037, 2.197, 1.207, 2.003, 2.037, 2.003, 2.037, 2.197, 1.207, 2.197, 0.6413, 2.003, 2.041, 2.003, 2.041, 2.197, 0.6413, 2.197, 6.279, 2.003, 8.0, 2.003, 8.0, 2.197, 6.279, 2.197, 2.041, 2.003, 3.474, 2.003, 3.474, 2.197, 2.041, 2.197, 3.474, 2.003, 5.418, 2.003, 5.418, 2.197, 3.474, 2.197, 5.418, 2.003, 6.279, 2.003, 6.279, 2.197, 5.418, 2.197, 0.2234, 2.003, 0.641, 2.003, 0.641, 2.197, 0.2234, 2.197, 0.1955, 2.003, 0.2234, 2.003, 0.2234, 2.197, 0.1955, 2.197, 3.089, 2.003, 4.0, 2.003, 4.0, 2.197, 3.089, 2.197, 0.05586, 2.003, 0.1117, 2.003, 0.1117, 2.072, 0.05586, 2.197, 0.1117, 2.003, 0.1676, 2.003, 0.1676, 2.072, 0.1117, 2.072, 0.0, 2.003, 0.05586, 2.003, 0.05586, 2.197, 0.0, 2.197, 0.1676, 2.003, 0.1955, 2.003, 0.1955, 2.197, 0.1676, 2.072])
me_plane_002.materials.append(mat_rock_grass)
me_plane_002.use_remesh_preserve_volume = False
me_plane_002.use_remesh_preserve_attributes = False
me_plane_002.use_mirror_vertex_groups = False
me_plane_002.update()
me_plane = bpy.data.meshes.new('Plane')
me_plane.from_pydata([(2.511, 0.9599, 11.77), (-1.497, 0.9599, 11.77), (0.507, 2.416, 11.77), (1.241, 0.2241, 7.142), (-0.1386, 0.2241, 7.142), (0.5511, 1.034, 7.142), (0.9511, 0.309, 0.0), (-0.9511, 0.309, 0.0), (0.0, 1.309, 0.0), (-4.325, -3.173, 14.5), (-3.768, 2.128, 14.5), (5.514, -4.046, 14.5), (5.791, 0.9599, 13.33), (5.048, -2.3, 13.33), (-0.3705, -3.627, 13.45), (5.048, -2.3, 13.33), (5.791, 0.9599, 13.33), (9.651, -2.3, 11.22), (10.39, 0.9599, 11.22), (9.677, -4.765, 4.18), (10.42, 4.193, 4.18), (7.5, -6.388, 0.0), (8.3, 4.155, 0.0), (7.957, -9.111, 0.0), (22.26, -13.77, 0.0), (34.29, -11.26, 0.0), (38.45, -5.134, 2.908e-08), (35.15, 8.533, 6.072e-09), (11.46, -7.831, 9.61), (23.28, -11.68, 9.61), (33.21, -9.606, 9.61), (36.65, -4.545, 9.61), (33.93, 6.748, 9.61), (10.4, -8.305, 14.5), (23.15, -12.46, 14.5), (33.85, -10.22, 14.5), (37.56, -4.763, 14.5), (34.63, 7.41, 14.5), (5.514, -4.046, 14.5), (-2.914, -2.247, 13.45), (-3.702, 0.9599, 13.45), (2.511, 0.9599, 11.77), (1.768, -2.3, 11.77), (-0.7097, -2.3, 11.77), (-1.497, 0.9599, 11.77), (1.241, 0.2241, 7.142), (0.9994, -1.182, 7.142), (0.1469, -1.182, 7.142), (-0.1386, 0.2241, 7.142), (0.9511, 0.309, 0.0), (0.6098, -1.404, 0.0), (-0.5657, -1.404, 0.0), (5.791, 0.9599, 13.33), (10.39, 0.9599, 11.22), (10.42, 4.193, 4.18), (8.3, 4.155, 0.0), (35.15, 8.533, 6.072e-09), (21.03, 10.77, -9.268e-08), (11.03, 7.773, -9.268e-08), (33.93, 6.748, 9.61), (22.26, 8.598, 9.61), (14.0, 6.12, 6.174), (34.63, 7.41, 14.5), (22.05, 9.404, 14.5), (13.14, 6.733, 14.5), (5.526, 3.33, 14.5), (-0.9511, 0.309, 0.0), (-1.697, 2.416, 13.45), (-3.702, 0.9599, 13.45), (5.791, 0.9599, 13.33), (5.526, 3.33, 14.5), (-3.768, 2.128, 14.5)], [], [(69, 0, 70), (0, 2, 67), (0, 67, 70), (70, 67, 71), (68, 71, 67), (1, 67, 2), (5, 1, 2), (5, 0, 3), (8, 4, 5), (6, 5, 3), (1, 68, 67), (5, 4, 1), (5, 2, 0), (8, 7, 4), (6, 8, 5), (14, 42, 13), (40, 39, 9), (15, 18, 17), (17, 20, 19), (19, 22, 21), (25, 31, 30), (23, 29, 28), (26, 32, 31), (24, 30, 29), (30, 36, 35), (28, 34, 33), (31, 37, 36), (29, 35, 34), (21, 28, 19), (19, 33, 17), (14, 13, 11), (15, 16, 18), (17, 18, 20), (19, 20, 22), (25, 26, 31), (23, 24, 29), (26, 27, 32), (24, 25, 30), (30, 31, 36), (28, 29, 34), (31, 32, 37), (29, 30, 35), (21, 23, 28), (19, 28, 33), (11, 9, 14), (39, 14, 9), (40, 9, 10), (42, 41, 12), (42, 12, 13), (43, 40, 44), (15, 33, 38), (15, 17, 33), (43, 14, 39), (48, 43, 44), (45, 42, 46), (47, 42, 43), (50, 47, 51), (51, 48, 66), (49, 46, 50), (43, 39, 40), (43, 42, 14), (48, 47, 43), (56, 60, 59), (57, 61, 60), (59, 63, 62), (60, 64, 63), (53, 61, 54), (54, 58, 55), (56, 57, 60), (57, 58, 61), (59, 60, 63), (60, 61, 64), (53, 64, 61), (54, 61, 58), (45, 41, 42), (47, 46, 42), (50, 46, 47), (51, 47, 48), (52, 64, 53), (49, 45, 46), (52, 65, 64)])
me_plane.polygons.foreach_set('use_smooth', [True] * 81)
_uv = me_plane.uv_layers.new(name='UVMap')
_uv.uv.foreach_set('vector', [2.998, 1.361, 3.0, 1.035, 3.088, 2.0, 3.0, 1.035, 3.373, 1.035, 3.533, 1.494, 3.0, 1.035, 3.533, 1.494, 3.088, 2.0, 3.088, 2.0, 3.533, 1.493, 4.0, 2.0, 4.0, 1.329, 4.0, 2.0, 3.533, 1.493, 4.0, 1.152, 3.533, 1.493, 3.748, 1.153, 3.817, 0.6888, 4.0, 1.152, 3.748, 1.153, 3.442, 0.6579, 3.0, 1.035, 3.0, 0.6579, 3.457, 0.0, 4.0, 0.6888, 3.817, 0.6888, 3.0, 0.0, 3.442, 0.6579, 3.0, 0.6579, 4.0, 1.153, 4.0, 1.329, 3.533, 1.493, 3.817, 0.6888, 4.0, 0.6888, 4.0, 1.153, 3.442, 0.6579, 3.373, 1.035, 3.0, 1.035, 3.457, 0.0, 4.0, 0.0, 4.0, 0.6888, 3.0, 0.0, 3.457, 0.0, 3.442, 0.6579, 0.6347, 1.438, 0.6913, 1.079, 0.9295, 1.439, 0.0, 1.33, 0.4334, 1.424, 0.2228, 2.0, 1.391, 1.304, 1.0, 0.852, 1.404, 0.996, 1.404, 0.996, 1.0, 0.6652, 2.144, 0.6748, 2.144, 0.6748, 1.0, 0.003906, 2.117, 0.001964, 5.548, 0.001964, 6.537, 1.0, 5.545, 1.0, 2.915, 0.001964, 3.871, 1.143, 2.877, 0.996, 6.568, 0.001964, 8.0, 1.003, 6.537, 1.0, 4.106, 0.001964, 5.545, 1.0, 3.871, 1.143, 5.545, 1.0, 6.279, 2.0, 5.419, 2.0, 2.877, 0.996, 3.473, 2.0, 2.042, 2.0, 6.537, 1.0, 8.0, 2.0, 6.279, 2.0, 3.871, 1.143, 5.419, 2.0, 3.473, 2.0, 2.117, 0.001964, 2.877, 0.996, 2.144, 0.6748, 2.144, 0.6748, 2.042, 2.0, 1.404, 0.996, 0.6347, 1.438, 0.9295, 1.439, 0.6406, 2.0, 1.391, 1.304, 1.0, 1.327, 1.0, 0.852, 1.404, 0.996, 1.0, 0.852, 1.0, 0.6652, 2.144, 0.6748, 1.0, 0.6652, 1.0, 0.003906, 5.548, 0.001964, 6.568, 0.001964, 6.537, 1.0, 2.915, 0.001964, 4.106, 0.001964, 3.871, 1.143, 6.568, 0.001964, 8.0, 0.003906, 8.0, 1.003, 4.106, 0.001964, 5.548, 0.001964, 5.545, 1.0, 5.545, 1.0, 6.537, 1.0, 6.279, 2.0, 2.877, 0.996, 3.871, 1.143, 3.473, 2.0, 6.537, 1.0, 8.0, 1.003, 8.0, 2.0, 3.871, 1.143, 5.545, 1.0, 5.419, 2.0, 2.117, 0.001964, 2.915, 0.001964, 2.877, 0.996, 2.144, 0.6748, 2.877, 0.996, 2.042, 2.0, 0.6406, 2.0, 0.2228, 2.0, 0.6347, 1.438, 0.4334, 1.424, 0.6347, 1.438, 0.2228, 2.0, 0.0, 1.33, 0.2228, 2.0, 0.0, 2.0, 0.6913, 1.079, 1.0, 1.035, 0.9804, 1.275, 0.6913, 1.079, 0.9804, 1.275, 0.9295, 1.439, 0.2799, 1.217, 0.0, 1.33, 0.0, 1.153, 0.8254, 1.326, 2.042, 2.0, 0.6406, 2.0, 0.8254, 1.326, 1.404, 0.996, 2.042, 2.0, 0.2799, 1.217, 0.6347, 1.438, 0.4334, 1.424, 0.0, 0.6888, 0.2799, 1.217, 0.0, 1.153, 1.0, 0.6579, 0.6913, 1.079, 0.7074, 0.713, 0.2838, 0.6959, 0.6913, 1.079, 0.2799, 1.217, 0.6081, 0.001964, 0.2838, 0.6959, 0.1674, 0.001964, 0.1674, 0.001964, 0.0, 0.6888, 0.0, 0.001964, 1.0, 0.001964, 0.7074, 0.713, 0.6081, 0.001964, 0.2799, 1.217, 0.4334, 1.424, 0.0, 1.33, 0.2799, 1.217, 0.6913, 1.079, 0.6347, 1.438, 0.0, 0.6888, 0.2838, 0.6959, 0.2799, 1.217, 0.0, 0.0, 1.203, 0.9681, 0.0, 1.002, 1.211, 0.0, 2.028, 0.9361, 1.203, 0.9681, 0.0, 1.002, 1.208, 1.996, 0.0, 1.996, 1.203, 0.9681, 2.037, 1.996, 1.208, 1.996, 2.998, 0.852, 2.028, 0.9361, 2.996, 0.6652, 2.996, 0.6652, 2.026, 0.0, 2.996, 0.0, 0.0, 0.0, 1.211, 0.0, 1.203, 0.9681, 1.211, 0.0, 2.026, 0.0, 2.028, 0.9361, 0.0, 1.002, 1.203, 0.9681, 1.208, 1.996, 1.203, 0.9681, 2.028, 0.9361, 2.037, 1.996, 2.998, 0.852, 2.037, 1.996, 2.028, 0.9361, 2.996, 0.6652, 2.028, 0.9361, 2.026, 0.0, 1.0, 0.6579, 1.0, 1.035, 0.6913, 1.079, 0.2838, 0.6959, 0.7074, 0.713, 0.6913, 1.079, 0.6081, 0.001964, 0.7074, 0.713, 0.2838, 0.6959, 0.1674, 0.001964, 0.2838, 0.6959, 0.0, 0.6888, 2.998, 1.332, 2.037, 1.996, 2.998, 0.852, 1.0, 0.001964, 1.0, 0.6579, 0.7074, 0.713, 2.998, 1.332, 3.088, 1.996, 2.037, 1.996])
me_plane.materials.append(mat_rock)
me_plane.use_remesh_preserve_volume = False
me_plane.use_remesh_preserve_attributes = False
me_plane.use_mirror_vertex_groups = False
me_plane.update()
me_plane_008 = bpy.data.meshes.new('Plane.008')
me_plane_008.from_pydata([(7.552, -5.704, 0.001), (7.614, -7.065, 0.001), (7.541, -6.017, 0.001), (7.548, -6.386, 0.001), (7.574, -6.754, 0.001), (8.728, 4.722, 0.001), (8.246, 3.447, 0.001), (8.56, 4.451, 0.001), (8.41, 4.114, 0.001), (8.299, 3.761, 0.001), (7.825, -8.325, 0.001), (8.714, -9.358, 0.001), (7.933, -8.645, 0.001), (8.14, -8.953, 0.001), (8.415, -9.203, 0.001), (21.59, -13.55, 0.001), (22.95, -13.63, 0.001), (21.9, -13.63, 0.001), (22.27, -13.67, 0.001), (22.64, -13.67, 0.001), (33.57, -11.41, 0.001), (34.7, -10.65, 0.001), (33.87, -11.31, 0.001), (34.2, -11.13, 0.001), (34.49, -10.9, 0.001), (38.03, -5.75, 0.001), (38.27, -4.41, 0.001), (38.17, -5.459, 0.001), (38.27, -5.102, 0.001), (38.31, -4.734, 0.001), (35.35, 7.737, 0.001), (34.35, 8.662, 0.001), (35.21, 8.052, 0.001), (34.97, 8.338, 0.001), (34.67, 8.552, 0.001), (21.72, 10.66, 0.0009999), (20.36, 10.57, 0.0009999), (21.41, 10.69, 0.0009999), (21.04, 10.68, 0.0009999), (20.67, 10.64, 0.0009999), (11.72, 7.979, 0.0009999), (10.6, 7.201, 0.0009999), (11.42, 7.857, 0.0009999), (11.1, 7.666, 0.0009999), (10.82, 7.436, 0.0009999), (5.284, -7.17, 0.001), (5.174, -5.811, 0.001), (5.224, -6.86, 0.001), (5.183, -6.493, 0.001), (5.165, -6.125, 0.001), (6.01, 4.292, 0.001), (6.499, 5.563, 0.001), (6.065, 4.605, 0.001), (6.177, 4.957, 0.001), (6.33, 5.293, 0.001), (6.896, -10.92, 0.001), (5.966, -9.926, 0.001), (6.597, -10.77, 0.001), (6.315, -10.53, 0.001), (6.093, -10.23, 0.001), (22.83, -16.01, 0.001), (21.46, -15.93, 0.001), (22.51, -16.05, 0.001), (22.14, -16.04, 0.001), (21.77, -16.0, 0.001), (36.03, -12.63, 0.001), (34.9, -13.4, 0.001), (35.81, -12.88, 0.001), (35.52, -13.11, 0.001), (35.2, -13.29, 0.001), (40.61, -4.835, 0.001), (40.38, -6.178, 0.001), (40.65, -5.16, 0.001), (40.62, -5.529, 0.001), (40.52, -5.887, 0.001), (35.98, 10.43, 0.001), (36.97, 9.498, 0.001), (36.3, 10.31, 0.001), (36.6, 10.1, 0.001), (36.84, 9.81, 0.001), (20.2, 12.95, 0.0009999), (21.56, 13.03, 0.0009999), (20.51, 13.02, 0.0009999), (20.88, 13.06, 0.0009999), (21.25, 13.06, 0.0009999), (9.235, 9.161, 0.0009999), (10.35, 9.94, 0.0009999), (9.452, 9.395, 0.0009999), (9.741, 9.626, 0.0009999), (10.06, 9.817, 0.0009999), (0.8772, -0.06203, 0.001), (0.6903, 0.5831, 0.001), (0.8856, 0.1008, 0.001), (0.853, 0.2806, 0.001), (0.7844, 0.45, 0.001), (-0.6886, 0.5849, 0.001), (-0.8675, -0.0625, 0.001), (-0.7827, 0.451, 0.001), (-0.8497, 0.281, 0.001), (-0.8795, 0.1007, 0.001), (0.3358, 0.9556, 0.001), (-0.3358, 0.9556, 0.001), (0.1817, 1.064, 0.001), (0.0, 1.102, 0.001), (-0.1817, 1.064, 0.001), (0.1754, -1.404, 0.001), (0.6947, -0.9782, 0.001), (0.3481, -1.372, 0.001), (0.5074, -1.279, 0.001), (0.6291, -1.141, 0.001), (-0.6601, -0.9846, 0.001), (-0.1357, -1.404, 0.001), (-0.5913, -1.145, 0.001), (-0.4674, -1.281, 0.001), (-0.3074, -1.372, 0.001), (1.43, 0.7973, 0.001), (1.631, 0.1563, 0.001), (1.534, 0.667, 0.001), (1.608, 0.4995, 0.001), (1.643, 0.3201, 0.001), (-1.625, 0.147, 0.001), (-1.431, 0.7901, 0.001), (-1.64, 0.3109, 0.001), (-1.608, 0.4907, 0.001), (-1.535, 0.659, 0.001), (-0.3358, 1.799, 0.001), (0.3358, 1.8, 0.001), (-0.1817, 1.894, 0.001), (-1.558e-08, 1.928, 0.001), (0.1817, 1.895, 0.001), (1.214, -1.611, 0.001), (0.6837, -2.024, 0.001), (1.144, -1.769, 0.001), (1.019, -1.902, 0.001), (0.857, -1.992, 0.001), (-0.6343, -2.027, 0.001), (-1.17, -1.622, 0.001), (-0.8072, -1.997, 0.001), (-0.9698, -1.909, 0.001), (-1.097, -1.778, 0.001)], [], [(25, 21, 65, 71), (30, 26, 70, 76), (40, 36, 80, 86), (35, 31, 75, 81), (15, 11, 55, 61), (10, 1, 45, 56), (5, 41, 85, 51), (20, 16, 60, 66), (95, 101, 125, 121), (105, 111, 135, 131), (90, 106, 130, 116), (110, 96, 120, 136), (15, 61, 64, 17), (17, 64, 63, 18), (18, 63, 62, 19), (19, 62, 60, 16), (65, 21, 24, 67), (67, 24, 23, 68), (68, 23, 22, 69), (69, 22, 20, 66), (70, 26, 29, 72), (72, 29, 28, 73), (73, 28, 27, 74), (74, 27, 25, 71), (30, 76, 79, 32), (32, 79, 78, 33), (33, 78, 77, 34), (34, 77, 75, 31), (80, 36, 39, 82), (82, 39, 38, 83), (83, 38, 37, 84), (84, 37, 35, 81), (85, 41, 44, 87), (87, 44, 43, 88), (88, 43, 42, 89), (89, 42, 40, 86), (50, 6, 9, 52), (52, 9, 8, 53), (53, 8, 7, 54), (54, 7, 5, 51), (45, 1, 4, 47), (47, 4, 3, 48), (48, 3, 2, 49), (49, 2, 0, 46), (55, 11, 14, 57), (57, 14, 13, 58), (58, 13, 12, 59), (59, 12, 10, 56), (0, 6, 50, 46), (105, 131, 134, 107), (107, 134, 133, 108), (108, 133, 132, 109), (109, 132, 130, 106), (115, 91, 94, 117), (117, 94, 93, 118), (118, 93, 92, 119), (119, 92, 90, 116), (110, 136, 139, 112), (112, 139, 138, 113), (113, 138, 137, 114), (114, 137, 135, 111), (95, 121, 124, 97), (97, 124, 123, 98), (98, 123, 122, 99), (99, 122, 120, 96), (125, 101, 104, 127), (127, 104, 103, 128), (128, 103, 102, 129), (129, 102, 100, 126), (100, 91, 115, 126)])
_uv = me_plane_008.uv_layers.new(name='UVMap')
_uv.uv.foreach_set('vector', [2.975, 1.397e-08, 2.78, 1.397e-08, 2.775, 0.6984, 2.98, 0.6984, 0.5535, 1.397e-08, 0.03115, 1.397e-08, 0.02693, 0.6984, 0.5585, 0.6984, 1.236, 1.397e-08, 0.9481, 1.397e-08, 0.9457, 0.6984, 1.238, 0.6984, 0.9093, 1.397e-08, 0.6071, 1.397e-08, 0.6047, 0.6984, 0.9111, 0.6984, 2.385, 1.397e-08, 2.014, 0.0, 2.013, 0.6984, 2.386, 0.6984, 1.986, 0.0, 1.948, 0.0, 1.941, 0.6984, 1.995, 0.6984, 1.447, 1.397e-08, 1.294, 1.397e-08, 1.285, 0.6984, 1.455, 0.6984, 2.734, 1.397e-08, 2.419, 1.397e-08, 2.417, 0.6984, 2.737, 0.6984, 0.5518, 0.0, 0.4812, 0.0, 0.4511, 0.5634, 0.5721, 0.5634, 0.9182, 0.0, 0.8595, 0.0, 0.8223, 0.5634, 0.956, 0.5634, 0.1589, 0.0, 0.05045, 0.0, 0.03267, 0.5634, 0.1731, 0.5634, 0.7358, 0.0, 0.6421, 0.0, 0.6299, 0.5634, 0.7507, 0.5634, 2.385, 1.397e-08, 2.386, 0.6984, 2.392, 0.6984, 2.391, 1.397e-08, 2.391, 1.397e-08, 2.392, 0.6984, 2.399, 0.6984, 2.399, 1.397e-08, 2.399, 1.397e-08, 2.399, 0.6984, 2.408, 0.6984, 2.41, 1.397e-08, 2.41, 1.397e-08, 2.408, 0.6984, 2.417, 0.6984, 2.419, 1.397e-08, 2.775, 0.6984, 2.78, 1.397e-08, 2.769, 1.397e-08, 2.766, 0.6984, 2.766, 0.6984, 2.769, 1.397e-08, 2.756, 1.397e-08, 2.756, 0.6984, 2.756, 0.6984, 2.756, 1.397e-08, 2.744, 1.397e-08, 2.745, 0.6984, 2.745, 0.6984, 2.744, 1.397e-08, 2.734, 1.397e-08, 2.737, 0.6984, 0.02693, 0.6984, 0.03115, 1.397e-08, 0.01707, 1.397e-08, 0.01465, 0.6984, 0.01465, 0.6984, 0.01707, 1.397e-08, 0.0, 1.397e-08, 0.0, 0.6984, 3.0, 0.6984, 3.0, 1.397e-08, 2.986, 1.397e-08, 2.989, 0.6984, 2.989, 0.6984, 2.986, 1.397e-08, 2.975, 1.397e-08, 2.98, 0.6984, 0.5535, 1.397e-08, 0.5585, 0.6984, 0.5719, 0.6984, 0.5688, 1.397e-08, 0.5688, 1.397e-08, 0.5719, 0.6984, 0.5878, 0.6984, 0.5878, 1.397e-08, 0.5878, 1.397e-08, 0.5878, 0.6984, 0.597, 0.6984, 0.5984, 1.397e-08, 0.5984, 1.397e-08, 0.597, 0.6984, 0.6047, 0.6984, 0.6071, 1.397e-08, 0.9457, 0.6984, 0.9481, 1.397e-08, 0.9379, 1.397e-08, 0.9366, 0.6984, 0.9366, 0.6984, 0.9379, 1.397e-08, 0.9258, 1.397e-08, 0.9258, 0.6984, 0.9258, 0.6984, 0.9258, 1.397e-08, 0.9168, 1.397e-08, 0.9178, 0.6984, 0.9178, 0.6984, 0.9168, 1.397e-08, 0.9093, 1.397e-08, 0.9111, 0.6984, 1.285, 0.6984, 1.294, 1.397e-08, 1.278, 1.397e-08, 1.273, 0.6984, 1.273, 0.6984, 1.278, 1.397e-08, 1.258, 1.397e-08, 1.258, 0.6984, 1.258, 0.6984, 1.258, 1.397e-08, 1.246, 1.397e-08, 1.247, 0.6984, 1.247, 0.6984, 1.246, 1.397e-08, 1.236, 1.397e-08, 1.238, 0.6984, 1.504, 0.6984, 1.506, 1.397e-08, 1.495, 1.397e-08, 1.494, 0.6984, 1.494, 0.6984, 1.495, 1.397e-08, 1.482, 1.397e-08, 1.482, 0.6984, 1.482, 0.6984, 1.482, 1.397e-08, 1.463, 1.397e-08, 1.468, 0.6984, 1.468, 0.6984, 1.463, 1.397e-08, 1.447, 1.397e-08, 1.455, 0.6984, 1.941, 0.6984, 1.948, 0.0, 1.939, 0.0, 1.935, 0.6984, 1.935, 0.6984, 1.939, 0.0, 1.928, 0.0, 1.928, 0.6984, 1.928, 0.6984, 1.928, 0.0, 1.924, 0.0, 1.925, 0.6984, 1.925, 0.6984, 1.924, 0.0, 1.921, 0.0, 1.922, 0.6984, 2.013, 0.6984, 2.014, 0.0, 2.011, 0.0, 2.011, 0.6984, 2.011, 0.6984, 2.011, 0.0, 2.009, 0.0, 2.009, 0.6984, 2.009, 0.6984, 2.009, 0.0, 1.996, 0.0, 2.001, 0.6984, 2.001, 0.6984, 1.996, 0.0, 1.986, 0.0, 1.995, 0.6984, 1.921, 0.0, 1.506, 1.397e-08, 1.504, 0.6984, 1.922, 0.6984, 0.9182, 0.0, 0.956, 0.5634, 0.9756, 0.5634, 0.9519, 0.0, 0.9519, 0.0, 0.9756, 0.5634, 1.0, 0.5634, 1.0, 0.0, 0.0, 0.0, 0.0, 0.5634, 0.01798, 0.5634, 0.02908, 0.0, 0.02908, 0.0, 0.01798, 0.5634, 0.03267, 0.5634, 0.05045, 0.0, 0.2384, 0.5634, 0.2608, 0.0, 0.2356, 0.0, 0.2225, 0.5634, 0.2225, 0.5634, 0.2356, 0.0, 0.2029, 0.0, 0.2029, 0.5634, 0.2029, 0.5634, 0.2029, 0.0, 0.1782, 0.0, 0.1865, 0.5634, 0.1865, 0.5634, 0.1782, 0.0, 0.1589, 0.0, 0.1731, 0.5634, 0.7358, 0.0, 0.7507, 0.5634, 0.7632, 0.5634, 0.754, 0.0, 0.754, 0.0, 0.7632, 0.5634, 0.7785, 0.5634, 0.7785, 0.0, 0.7785, 0.0, 0.7785, 0.5634, 0.8027, 0.5634, 0.826, 0.0, 0.826, 0.0, 0.8027, 0.5634, 0.8223, 0.5634, 0.8595, 0.0, 0.5518, 0.0, 0.5721, 0.5634, 0.5865, 0.5634, 0.5745, 0.0, 0.5745, 0.0, 0.5865, 0.5634, 0.6043, 0.5634, 0.6043, 0.0, 0.6043, 0.0, 0.6043, 0.5634, 0.6184, 0.5634, 0.6255, 0.0, 0.6255, 0.0, 0.6184, 0.5634, 0.6299, 0.5634, 0.6421, 0.0, 0.4511, 0.5634, 0.4812, 0.0, 0.454, 0.0, 0.4345, 0.5634, 0.4345, 0.5634, 0.454, 0.0, 0.414, 0.0, 0.414, 0.5634, 0.414, 0.5634, 0.414, 0.0, 0.3696, 0.0, 0.3912, 0.5634, 0.3912, 0.5634, 0.3696, 0.0, 0.3394, 0.0, 0.3727, 0.5634, 0.3394, 0.0, 0.2608, 0.0, 0.2384, 0.5634, 0.3727, 0.5634])
me_plane_008.materials.append(mat_water_edge)
me_plane_008.use_remesh_preserve_volume = False
me_plane_008.use_remesh_preserve_attributes = False
me_plane_008.use_mirror_vertex_groups = False
me_plane_008.update()

# ---- objects
ob_cone = bpy.data.objects.new('Cone', me_cone)
ob_cliff_ground_007 = bpy.data.objects.new('cliff_ground.007', me_plane_006)
ob_cliff_ground_006 = bpy.data.objects.new('cliff_ground.006', me_plane_018)
ob_cliff_ground_005 = bpy.data.objects.new('cliff_ground.005', me_plane_017)
ob_cliff_ground_004 = bpy.data.objects.new('cliff_ground.004', me_plane_016)
ob_cliff_ground_003 = bpy.data.objects.new('cliff_ground.003', me_plane_011)
ob_cliff_ground_001 = bpy.data.objects.new('cliff_ground.001', me_plane_009)
ob_circle = bpy.data.objects.new('Circle', me_circle)
ob_cliff2_002 = bpy.data.objects.new('cliff2.002', me_plane_007)
ob_cliff2_001 = bpy.data.objects.new('cliff2.001', me_plane_005)
ob_cliff2 = bpy.data.objects.new('cliff2', me_plane_001)
ob_plane = bpy.data.objects.new('Plane', me_plane_004)
ob_cliff_ground = bpy.data.objects.new('cliff_ground', me_plane_003)
ob_cliff_top = bpy.data.objects.new('cliff_top', me_plane_002)
ob_sun = bpy.data.objects.new('Sun', light_sun)
ob_cliff = bpy.data.objects.new('cliff', me_plane)
ob_cliff_001 = bpy.data.objects.new('cliff.001', me_plane_008)

# ---- transforms, parenting, visibility, modifiers, constraints
ob_cone.location = (-5.1, -0.5, 0.01)
ob_cone.lineart.crease_threshold = 0.0
ob_cliff_ground_007.location = (0.0, 0.0, 0.0)
ob_cliff_ground_007.lineart.crease_threshold = 0.0
ob_cliff_ground_006.location = (0.0, 0.0, 0.0)
ob_cliff_ground_006.lineart.crease_threshold = 0.0
ob_cliff_ground_005.location = (0.0, 0.0, 0.0)
ob_cliff_ground_005.lineart.crease_threshold = 0.0
ob_cliff_ground_004.location = (0.0, 0.0, 0.0)
ob_cliff_ground_004.lineart.crease_threshold = 0.0
ob_cliff_ground_003.location = (0.0, 0.0, 0.0)
ob_cliff_ground_003.lineart.crease_threshold = 0.0
ob_cliff_ground_001.location = (0.0, 0.0, 0.0)
ob_cliff_ground_001.lineart.crease_threshold = 0.0
ob_circle.location = (31.8, -1.3, 18.7)
ob_circle.lineart.crease_threshold = 0.0
ob_cliff2_002.location = (26.02, 4.613, 16.5)
ob_cliff2_002.rotation_euler = (-0.005198, 0.0007074, -1.117)
ob_cliff2_002.scale = (1.127, 1.127, 1.127)
ob_cliff2_002.lineart.crease_threshold = 0.0
ob_cliff2_001.location = (26.02, 4.613, 16.5)
ob_cliff2_001.rotation_euler = (-0.005198, 0.0007074, -1.117)
ob_cliff2_001.scale = (1.127, 1.127, 1.127)
ob_cliff2_001.lineart.crease_threshold = 0.0
ob_cliff2.location = (26.02, 4.613, 16.5)
ob_cliff2.rotation_euler = (-0.005198, 0.0007074, -1.117)
ob_cliff2.scale = (1.127, 1.127, 1.127)
ob_cliff2.lineart.crease_threshold = 0.0
ob_plane.location = (0.0, 0.0, 0.0)
ob_plane.lineart.crease_threshold = 0.0
ob_cliff_ground.location = (0.0, 0.0, 0.0)
ob_cliff_ground.lineart.crease_threshold = 0.0
ob_cliff_top.location = (0.0, 0.0, 0.0)
ob_cliff_top.lineart.crease_threshold = 0.0
ob_sun.location = (10.37, 0.7921, 55.23)
ob_sun.rotation_euler = (-0.1532, 0.2228, 0.4774)
ob_sun.lineart.crease_threshold = 0.0
ob_cliff.location = (0.0, 0.0, 0.0)
ob_cliff.lineart.crease_threshold = 0.0
ob_cliff_001.location = (0.0, 0.0, 0.0)
ob_cliff_001.lineart.crease_threshold = 0.0

# ---- collection membership
scene.collection.objects.link(ob_cone)
col_collection_1.objects.link(ob_cliff_ground_007)
col_collection_1.objects.link(ob_cliff_ground_006)
col_collection_1.objects.link(ob_cliff_ground_005)
col_collection_1.objects.link(ob_cliff_ground_004)
col_collection_1.objects.link(ob_cliff_ground_003)
col_collection_1.objects.link(ob_cliff_ground_001)
col_collection_1.objects.link(ob_circle)
col_collection_1.objects.link(ob_cliff2_002)
col_collection_1.objects.link(ob_cliff2_001)
col_collection_1.objects.link(ob_cliff2)
col_collection_1.objects.link(ob_plane)
col_collection_1.objects.link(ob_cliff_ground)
col_collection_1.objects.link(ob_cliff_top)
col_collection_1.objects.link(ob_sun)
col_collection_1.objects.link(ob_cliff)
col_collection_1.objects.link(ob_cliff_001)

# ---- scene / render settings (as saved in the file)
scene.frame_start = 1; scene.frame_end = 250; scene.frame_set(19)
scene.render.engine = 'BLENDER_EEVEE_NEXT'
scene.render.resolution_percentage = 50
scene.render.dither_intensity = 0.0
scene.cycles.use_denoising = False
scene.cycles.samples = 128
scene.cycles.sampling_pattern = 'TABULATED_SOBOL'
scene.cycles.light_sampling_threshold = 0.0
scene.cycles.use_adaptive_sampling = False
scene.cycles.use_light_tree = False
scene.cycles.blur_glossy = 0.0
scene.cycles.sample_clamp_indirect = 0.0
scene.view_settings.view_transform = 'Standard'
bpy.context.view_layer.update()

# ---- added for rendering (the .blend has no active camera): camera
cam_auto = bpy.data.cameras.new('AutoCamera')
cam_auto.lens = 50.0
cam_auto.sensor_width = 36.0
cam_auto.clip_end = 2407.35
ob_auto_camera = bpy.data.objects.new('AutoCamera', cam_auto)
scene.collection.objects.link(ob_auto_camera)
ob_auto_camera.location = (137.172, -164.606, 121.741)
ob_auto_camera.rotation_euler = (1.09748, -7.21219e-08, 0.694738)
scene.camera = ob_auto_camera
bpy.context.view_layer.update()
